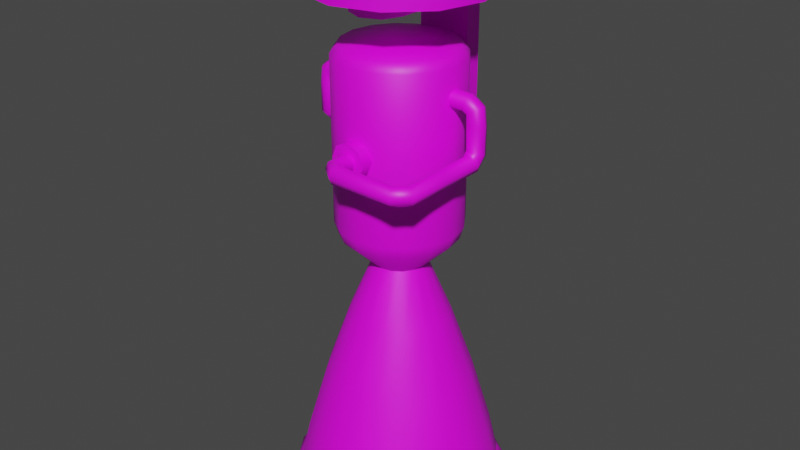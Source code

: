 # Source: rd0214.blend  (saved by Blender 3.3.6; exported with 4.5.12 LTS)
import bpy
from mathutils import Matrix  # noqa: F401  (used for matrix-valued properties, if any)

bpy.ops.wm.read_factory_settings(use_empty=True)
scene = bpy.context.scene
scene.name = 'Scene'

# ---- collections
col_collection = bpy.data.collections.new('Collection'); scene.collection.children.link(col_collection)

# ---- images (referenced by path relative to the original .blend; pixels are not part of the script)
import os
ASSET_DIR = os.environ.get("B2B_ASSET_DIR", "")  # directory of the original .blend (textures are referenced by path, not embedded)
HERE = os.path.dirname(os.path.abspath(__file__))  # packed textures are extracted next to this script under _unpacked/

def load_image(name, relpath, width, height, colorspace="sRGB"):
    """Load a texture the original file referenced (path relative to the .blend, or extracted next to this script)."""
    p = next((c for c in (os.path.join(HERE, relpath), os.path.join(ASSET_DIR, relpath)) if relpath and os.path.exists(c)), "")
    if p:
        img = bpy.data.images.load(p, check_existing=True)
        img.name = name
    else:  # same state as the original file: an image datablock whose file is absent (Cycles renders it pink)
        img = bpy.data.images.new(name, width, height)
        img.source = "FILE"
        img.filepath = "//" + (relpath or name)
    img.colorspace_settings.name = colorspace
    return img
img_rd_0214_a1_psd = load_image('rd_0214_a1.psd', 'rd_0214_a1.psd', 1024, 1024, 'sRGB')

# ---- materials (node trees are filled in below, after node groups)
mat_material = bpy.data.materials.new('Material')
mat_material.alpha_threshold = 0.0
mat_material.roughness = 0.5
mat_material.line_color = (0.0, 0.0, 0.0, 1.0)

# ---- node groups
ng_auto_smooth = bpy.data.node_groups.new('Auto Smooth', 'GeometryNodeTree')
_s = ng_auto_smooth.interface.new_socket(name='Geometry', in_out='OUTPUT', socket_type='NodeSocketGeometry')
_s = ng_auto_smooth.interface.new_socket(name='Geometry', in_out='INPUT', socket_type='NodeSocketGeometry')
_s = ng_auto_smooth.interface.new_socket(name='Angle', in_out='INPUT', socket_type='NodeSocketFloat')
_s.subtype = 'ANGLE'
_s.min_value = 0.0
_s.max_value = 3.142
ng_auto_smooth.is_modifier = True
_N = ng_auto_smooth.nodes; _L = ng_auto_smooth.links
n0 = _N.new('NodeGroupOutput'); n0.name = 'Group Output'; n0.location = (480, -100)
n1 = _N.new('NodeGroupInput'); n1.name = 'Group Input'; n1.location = (-420, -300)
n2 = _N.new('NodeGroupInput'); n2.name = 'Group Input.001'; n2.location = (-60, -100)
n3 = _N.new('GeometryNodeSetShadeSmooth'); n3.name = 'Set Shade Smooth'; n3.location = (120, -100)
n3.domain = 'EDGE'
n4 = _N.new('GeometryNodeSetShadeSmooth'); n4.name = 'Set Shade Smooth.001'; n4.location = (300, -100)
n5 = _N.new('GeometryNodeInputMeshEdgeAngle'); n5.name = 'Edge Angle'; n5.location = (-420, -220)
n6 = _N.new('GeometryNodeInputEdgeSmooth'); n6.name = 'Is Edge Smooth'; n6.location = (-60, -160)
n7 = _N.new('GeometryNodeInputShadeSmooth'); n7.name = 'Is Face Smooth'; n7.location = (-240, -340)
n8 = _N.new('FunctionNodeBooleanMath'); n8.name = 'Boolean Math'; n8.location = (-60, -220)
n9 = _N.new('FunctionNodeCompare'); n9.name = 'Compare'; n9.location = (-240, -180)
n9.operation = 'LESS_EQUAL'
_L.new(n5.outputs[0], n9.inputs[0])
_L.new(n4.outputs[0], n0.inputs[0])
_L.new(n1.outputs[1], n9.inputs[1])
_L.new(n9.outputs[0], n8.inputs[0])
_L.new(n7.outputs[0], n8.inputs[1])
_L.new(n2.outputs[0], n3.inputs[0])
_L.new(n6.outputs[0], n3.inputs[1])
_L.new(n3.outputs[0], n4.inputs[0])
_L.new(n8.outputs[0], n3.inputs[2])
n0.is_active_output = True

# ---- material node trees
mat_material.use_nodes = True; mat_material.node_tree.nodes.clear()
_N = mat_material.node_tree.nodes; _L = mat_material.node_tree.links
n0 = _N.new('ShaderNodeOutputMaterial'); n0.name = 'Material Output'; n0.location = (300, 300)
n1 = _N.new('ShaderNodeBsdfPrincipled'); n1.name = 'Principled BSDF'; n1.location = (10, 300)
n1.distribution = 'GGX'
n1.subsurface_method = 'RANDOM_WALK_SKIN'
n1.inputs[3].default_value = 1.45
n1.inputs[27].default_value = (0.0, 0.0, 0.0, 1.0)
n1.inputs[28].default_value = 1.0
n2 = _N.new('ShaderNodeTexImage'); n2.name = 'Image Texture'; n2.location = (-280, 280)
n2.image = img_rd_0214_a1_psd
_L.new(n1.outputs[0], n0.inputs[0])
_L.new(n2.outputs[0], n1.inputs[0])
n0.is_active_output = True

# ---- world
world_world = bpy.data.worlds.new('World'); scene.world = world_world
world_world.use_nodes = True; world_world.node_tree.nodes.clear()
_N = world_world.node_tree.nodes; _L = world_world.node_tree.links
n0 = _N.new('ShaderNodeOutputWorld'); n0.name = 'World Output'; n0.location = (300, 300)
n1 = _N.new('ShaderNodeBackground'); n1.name = 'Background'; n1.location = (10, 300)
n1.inputs[0].default_value = (0.05088, 0.05088, 0.05088, 1.0)
_L.new(n1.outputs[0], n0.inputs[0])
n0.is_active_output = True
world_world.color = (0.05088, 0.05088, 0.05088)
world_world.use_sun_shadow = False
world_world.sun_shadow_jitter_overblur = 0.0

# ---- meshes
me_cube_001 = bpy.data.meshes.new('Cube.001')
me_cube_001.from_pydata([(1.552e-10, 3.104e-10, 0.1625), (0.0, 3.104e-10, 0.2), (0.0, 0.0625, 0.1625), (0.03125, 0.05413, 0.1625), (0.03125, 0.05413, 0.2), (0.0, 0.0625, 0.2), (0.05413, 0.03125, 0.1625), (0.05413, 0.03125, 0.2), (0.0625, 0.0, 0.1625), (0.0625, 0.0, 0.2), (0.05413, -0.03125, 0.1625), (0.05413, -0.03125, 0.2), (0.03125, -0.05413, 0.1625), (0.03125, -0.05413, 0.2), (0.0, -0.0625, 0.1625), (0.0, -0.0625, 0.2), (-0.03125, -0.05413, 0.1625), (-0.03125, -0.05413, 0.2), (-0.05413, -0.03125, 0.1625), (-0.05413, -0.03125, 0.2), (-0.0625, 0.0, 0.1625), (-0.0625, 0.0, 0.2), (-0.05413, 0.03125, 0.1625), (-0.05413, 0.03125, 0.2), (-0.03125, 0.05413, 0.1625), (-0.03125, 0.05413, 0.2), (-0.01875, 0.04375, 0.15), (-0.01875, 0.04375, 0.175), (0.01875, 0.04375, 0.15), (0.01875, 0.04375, 0.175), (-0.01875, 0.05625, 0.175), (-0.01875, 0.05625, 0.15), (0.01875, 0.05625, 0.15), (0.01875, 0.05625, 0.175), (0.0, 0.04375, 0.04375), (0.01875, 0.04375, 0.0625), (0.01326, 0.04375, 0.04924), (-0.01875, 0.04375, 0.0625), (-0.01326, 0.04375, 0.04924), (0.01875, 0.05625, 0.0625), (0.0, 0.05625, 0.04375), (0.01326, 0.05625, 0.04924), (-0.01875, 0.05625, 0.0625), (-0.01326, 0.05625, 0.04924), (-0.01875, -0.01875, 0.15), (-0.01326, -0.03201, 0.15), (-0.01875, -0.01875, 0.175), (0.0, -0.0375, 0.175), (-0.01326, -0.03201, 0.175), (0.01875, -0.01875, 0.15), (0.0, -0.0375, 0.15), (0.01326, -0.03201, 0.15), (0.01875, -0.01875, 0.175), (0.01326, -0.03201, 0.175)], [], [(2, 5, 4, 3), (3, 4, 7, 6), (6, 7, 9, 8), (8, 9, 11, 10), (10, 11, 13, 12), (12, 13, 15, 14), (14, 15, 17, 16), (16, 17, 19, 18), (18, 19, 21, 20), (20, 21, 23, 22), (22, 23, 25, 24), (24, 25, 5, 2), (0, 2, 3), (1, 4, 5), (0, 3, 6), (1, 7, 4), (0, 6, 8), (1, 9, 7), (0, 8, 10), (1, 11, 9), (0, 10, 12), (1, 13, 11), (0, 12, 14), (1, 15, 13), (0, 14, 16), (1, 17, 15), (0, 16, 18), (1, 19, 17), (0, 18, 20), (1, 21, 19), (0, 20, 22), (1, 23, 21), (0, 22, 24), (1, 25, 23), (0, 24, 2), (1, 5, 25), (26, 27, 30, 31), (28, 29, 52, 49), (44, 46, 27, 26), (31, 30, 33, 32), (29, 28, 32, 33), (42, 39, 41, 40, 43), (32, 28, 35, 39), (26, 31, 42, 37), (40, 34, 38, 43), (43, 38, 37, 42), (34, 40, 41, 36), (36, 41, 39, 35), (35, 37, 38, 34, 36), (50, 47, 48, 45), (45, 48, 46, 44), (47, 50, 51, 53), (53, 51, 49, 52), (26, 28, 49, 51, 50, 45, 44), (31, 32, 39, 42), (28, 26, 37, 35)])
me_cube_001.polygons.foreach_set('use_smooth', [True] * 56)
_uv = me_cube_001.uv_layers.new(name='UVMap')
_uv.uv.foreach_set('vector', [0.2673, 0.1982, 0.318, 0.2275, 0.2927, 0.2713, 0.242, 0.242, 0.242, 0.242, 0.2713, 0.2927, 0.2275, 0.318, 0.1982, 0.2673, 0.1982, 0.2673, 0.1982, 0.3258, 0.1476, 0.3258, 0.1476, 0.2673, 0.1476, 0.2673, 0.1184, 0.318, 0.07457, 0.2927, 0.1039, 0.242, 0.1039, 0.242, 0.05313, 0.2713, 0.02785, 0.2275, 0.07859, 0.1982, 0.07859, 0.1982, 0.02, 0.1982, 0.02, 0.1476, 0.07859, 0.1476, 0.07859, 0.1476, 0.02785, 0.1184, 0.05313, 0.07457, 0.1039, 0.1039, 0.1039, 0.1039, 0.07457, 0.05313, 0.1184, 0.02785, 0.1476, 0.07859, 0.1476, 0.07859, 0.1476, 0.02, 0.1982, 0.02, 0.1982, 0.07859, 0.1982, 0.07859, 0.2275, 0.02785, 0.2713, 0.05313, 0.242, 0.1039, 0.242, 0.1039, 0.2927, 0.07457, 0.318, 0.1184, 0.2673, 0.1476, 0.2673, 0.1476, 0.3258, 0.1476, 0.3258, 0.1982, 0.2673, 0.1982, 0.1729, 0.1729, 0.2673, 0.1982, 0.242, 0.242, 0.4539, 0.1143, 0.3849, 0.04528, 0.4286, 0.02, 0.1729, 0.1729, 0.242, 0.242, 0.1982, 0.2673, 0.4539, 0.1143, 0.3596, 0.08905, 0.3849, 0.04528, 0.1729, 0.1729, 0.1982, 0.2673, 0.1476, 0.2673, 0.4539, 0.1143, 0.3596, 0.1396, 0.3596, 0.08905, 0.1729, 0.1729, 0.1476, 0.2673, 0.1039, 0.242, 0.4539, 0.1143, 0.3849, 0.1834, 0.3596, 0.1396, 0.1729, 0.1729, 0.1039, 0.242, 0.07859, 0.1982, 0.4539, 0.1143, 0.4286, 0.2087, 0.3849, 0.1834, 0.1729, 0.1729, 0.07859, 0.1982, 0.07859, 0.1476, 0.4539, 0.1143, 0.4792, 0.2087, 0.4286, 0.2087, 0.1729, 0.1729, 0.07859, 0.1476, 0.1039, 0.1039, 0.4539, 0.1143, 0.523, 0.1834, 0.4792, 0.2087, 0.1729, 0.1729, 0.1039, 0.1039, 0.1476, 0.07859, 0.4539, 0.1143, 0.5482, 0.1396, 0.523, 0.1834, 0.1729, 0.1729, 0.1476, 0.07859, 0.1982, 0.07859, 0.4539, 0.1143, 0.5482, 0.08905, 0.5482, 0.1396, 0.1729, 0.1729, 0.1982, 0.07859, 0.242, 0.1039, 0.4539, 0.1143, 0.523, 0.04528, 0.5482, 0.08905, 0.1729, 0.1729, 0.242, 0.1039, 0.2673, 0.1476, 0.4539, 0.1143, 0.4792, 0.02, 0.523, 0.04528, 0.1729, 0.1729, 0.2673, 0.1476, 0.2673, 0.1982, 0.4539, 0.1143, 0.4286, 0.02, 0.4792, 0.02, 0.5927, 0.25, 0.5927, 0.289, 0.6123, 0.289, 0.6123, 0.25, 0.5927, 0.25, 0.5927, 0.289, 0.4951, 0.289, 0.4951, 0.25, 0.4951, 0.25, 0.4951, 0.289, 0.5927, 0.289, 0.5927, 0.25, 0.7511, 0.05909, 0.7511, 0.02002, 0.8097, 0.02002, 0.8097, 0.05909, 0.5927, 0.289, 0.5927, 0.25, 0.6123, 0.25, 0.6123, 0.289, 0.7511, 0.1958, 0.8097, 0.1958, 0.8011, 0.2165, 0.7804, 0.2251, 0.7597, 0.2165, 0.6123, 0.25, 0.5927, 0.25, 0.5927, 0.1132, 0.6123, 0.1132, 0.5927, 0.25, 0.6123, 0.25, 0.6123, 0.1132, 0.5927, 0.1132, 0.6123, 0.0684, 0.5927, 0.0684, 0.5927, 0.09082, 0.6123, 0.09082, 0.6123, 0.09082, 0.5927, 0.09082, 0.5927, 0.1132, 0.6123, 0.1132, 0.5927, 0.0684, 0.6123, 0.0684, 0.6123, 0.09082, 0.5927, 0.09082, 0.5927, 0.09082, 0.6123, 0.09082, 0.6123, 0.1132, 0.5927, 0.1132, 0.7125, 0.0493, 0.6539, 0.0493, 0.6625, 0.02858, 0.6832, 0.02, 0.7039, 0.02858, 0.4502, 0.25, 0.4502, 0.289, 0.4727, 0.289, 0.4727, 0.25, 0.4727, 0.25, 0.4727, 0.289, 0.4951, 0.289, 0.4951, 0.25, 0.4502, 0.289, 0.4502, 0.25, 0.4727, 0.25, 0.4727, 0.289, 0.4727, 0.289, 0.4727, 0.25, 0.4951, 0.25, 0.4951, 0.289, 0.6539, 0.186, 0.7125, 0.186, 0.7125, 0.2837, 0.7039, 0.3044, 0.6832, 0.313, 0.6625, 0.3044, 0.6539, 0.2837, 0.7511, 0.05909, 0.8097, 0.05909, 0.8097, 0.1958, 0.7511, 0.1958, 0.7125, 0.186, 0.6539, 0.186, 0.6539, 0.0493, 0.7125, 0.0493])
me_cube_001.materials.append(mat_material)
me_cube_001.update()
me_cube_002 = bpy.data.meshes.new('Cube.002')
me_cube_002.from_pydata([(0.0, 0.06226, -0.2625), (0.02763, 0.06671, -0.25), (0.02382, 0.05752, -0.2625), (0.05106, 0.05106, -0.25), (0.04402, 0.04402, -0.2625), (0.01326, 0.01326, -0.0875), (0.05752, 0.02382, -0.2625), (0.06671, 0.02763, -0.25), (0.06226, 0.0, -0.2625), (0.01875, -2.91e-11, -0.0875), (0.05752, -0.02382, -0.2625), (0.01732, -0.007175, -0.0875), (0.04402, -0.04402, -0.2625), (0.01326, -0.01326, -0.0875), (0.02382, -0.05752, -0.2625), (0.07221, -3.038e-14, -0.25), (0.0, -0.06226, -0.2625), (5.675e-10, -0.01875, -0.0875), (-0.02382, -0.05752, -0.2625), (-0.007175, -0.01732, -0.0875), (-0.04402, -0.04402, -0.2625), (-0.01326, -0.01326, -0.0875), (-0.05752, -0.02382, -0.2625), (0.06671, -0.02763, -0.25), (-0.06226, 0.0, -0.2625), (-0.01875, -2.91e-11, -0.0875), (-0.05752, 0.02382, -0.2625), (0.05106, -0.05106, -0.25), (-0.04402, 0.04402, -0.2625), (0.02763, -0.06671, -0.25), (-0.02382, 0.05752, -0.2625), (-0.007175, 0.01732, -0.0875), (2.794e-09, 1.164e-10, 0.07), (0.01674, 0.04042, -0.0575), (0.01559, 0.03763, -0.06653), (1.113e-09, 0.04073, -0.06653), (1.233e-09, 0.04375, -0.0575), (0.03094, 0.03094, -0.0575), (0.0288, 0.0288, -0.06653), (0.04042, 0.01674, -0.0575), (0.03763, 0.01559, -0.06653), (0.04375, 2.91e-11, -0.0575), (0.04073, 2.441e-11, -0.06653), (0.04042, -0.01674, -0.0575), (0.03763, -0.01559, -0.06653), (0.03094, -0.03094, -0.0575), (0.0288, -0.0288, -0.06653), (0.01674, -0.04042, -0.0575), (0.01559, -0.03763, -0.06653), (1.233e-09, -0.04375, -0.0575), (1.113e-09, -0.04073, -0.06653), (-0.01674, -0.04042, -0.0575), (-0.01559, -0.03763, -0.06653), (-0.03094, -0.03094, -0.0575), (-0.0288, -0.0288, -0.06653), (-0.04042, -0.01674, -0.0575), (-0.03763, -0.01559, -0.06653), (-0.04375, 2.91e-11, -0.0575), (-0.04073, 2.441e-11, -0.06653), (-0.04042, 0.01674, -0.0575), (-0.03763, 0.01559, -0.06653), (-0.03094, 0.03094, -0.0575), (-0.0288, 0.0288, -0.06653), (-0.01674, 0.04042, -0.0575), (-0.01559, 0.03763, -0.06653), (0.01487, 0.0359, 0.0639), (0.01674, 0.04042, 0.0575), (1.233e-09, 0.04375, 0.0575), (1.408e-09, 0.03886, 0.0639), (0.02747, 0.02747, 0.0639), (0.03094, 0.03094, 0.0575), (0.0359, 0.01487, 0.0639), (0.04042, 0.01674, 0.0575), (0.03886, 3.887e-11, 0.0639), (0.04375, 2.91e-11, 0.0575), (0.0359, -0.01487, 0.0639), (0.04042, -0.01674, 0.0575), (0.02747, -0.02747, 0.0639), (0.03094, -0.03094, 0.0575), (0.01487, -0.0359, 0.0639), (0.01674, -0.04042, 0.0575), (1.408e-09, -0.03886, 0.0639), (1.233e-09, -0.04375, 0.0575), (-0.01487, -0.0359, 0.0639), (-0.01674, -0.04042, 0.0575), (-0.02747, -0.02747, 0.0639), (-0.03094, -0.03094, 0.0575), (-0.0359, -0.01487, 0.0639), (-0.04042, -0.01674, 0.0575), (-0.03886, 3.887e-11, 0.0639), (-0.04375, 2.91e-11, 0.0575), (-0.0359, 0.01487, 0.0639), (-0.04042, 0.01674, 0.0575), (-0.02747, 0.02747, 0.0639), (-0.03094, 0.03094, 0.0575), (-0.01487, 0.0359, 0.0639), (-0.01674, 0.04042, 0.0575), (2.101e-09, 0.01943, 0.0682), (0.007435, 0.01795, 0.0682), (0.01374, 0.01374, 0.0682), (-0.007435, 0.01795, 0.0682), (0.01795, 0.007435, 0.0682), (0.01943, 7.764e-11, 0.0682), (0.01795, -0.007435, 0.0682), (0.01374, -0.01374, 0.0682), (0.007435, -0.01795, 0.0682), (2.101e-09, -0.01943, 0.0682), (-0.007435, -0.01795, 0.0682), (-0.01374, -0.01374, 0.0682), (-0.01795, -0.007435, 0.0682), (-0.01943, 7.764e-11, 0.0682), (-0.01795, 0.007435, 0.0682), (-0.01374, 0.01374, 0.0682), (0.0, 0.075, -0.2625), (0.0287, 0.06929, -0.2625), (0.05303, 0.05303, -0.2625), (0.06929, 0.0287, -0.2625), (0.075, 0.0, -0.2625), (0.06929, -0.0287, -0.2625), (0.05303, -0.05303, -0.2625), (0.0287, -0.06929, -0.2625), (0.0, -0.075, -0.2625), (-0.0287, -0.06929, -0.2625), (-0.05303, -0.05303, -0.2625), (-0.06929, -0.0287, -0.2625), (-0.075, 0.0, -0.2625), (-0.06929, 0.0287, -0.2625), (-0.05303, 0.05303, -0.2625), (-0.0287, 0.06929, -0.2625), (-2.328e-10, -4.657e-10, -0.0625), (-1.826e-11, 0.05, 0.0125), (-9.587e-11, -0.05, -3.725e-09), (0.008839, 0.05, 0.008839), (0.0125, 0.05, 0.0), (0.008839, 0.05, -0.008839), (-1.826e-11, 0.05, -0.0125), (-0.008839, 0.05, -0.008839), (-0.0125, 0.05, 0.0), (-0.008839, 0.05, 0.008839), (0.01674, 0.04042, -3.725e-09), (1.233e-09, 0.04375, 0.0), (0.03094, 0.03094, -3.725e-09), (-0.01674, 0.04042, 0.0), (0.04042, 0.01674, -3.725e-09), (0.04375, 2.91e-11, -3.725e-09), (0.04042, -0.01674, -3.725e-09), (0.03094, -0.03094, -3.725e-09), (0.01674, -0.04042, -3.725e-09), (1.233e-09, -0.04375, -3.725e-09), (-0.01674, -0.04042, -3.725e-09), (-0.03094, -0.03094, -3.725e-09), (-0.04042, -0.01674, -3.725e-09), (-0.04375, 2.91e-11, -3.725e-09), (-0.04042, 0.01674, -3.725e-09), (-0.03094, 0.03094, -3.725e-09), (0.008839, -0.05, 0.008839), (-1.826e-11, -0.05, 0.0125), (0.0125, -0.05, 0.0), (0.008839, -0.05, -0.008839), (-1.826e-11, -0.05, -0.0125), (-0.008839, -0.05, -0.008839), (-0.0125, -0.05, 0.0), (-0.008839, -0.05, 0.008839), (1.749e-11, -0.07221, -0.25), (-0.02515, 0.06071, -0.221), (-0.01982, 0.04785, -0.1733), (-0.01351, 0.03261, -0.1265), (-0.01326, 0.01326, -0.0875), (-0.02496, 0.02496, -0.1265), (-0.03662, 0.03662, -0.1733), (-0.04647, 0.04647, -0.221), (-0.01732, 0.007175, -0.0875), (-0.06071, 0.02515, -0.221), (-0.04785, 0.01982, -0.1733), (-0.03261, 0.01351, -0.1265), (-0.02763, -0.06671, -0.25), (-0.0353, 0.0, -0.1265), (-0.05179, 0.0, -0.1733), (-0.06571, 0.0, -0.221), (-0.01732, -0.007175, -0.0875), (-0.06071, -0.02515, -0.221), (-0.04785, -0.01982, -0.1733), (-0.03261, -0.01351, -0.1265), (-0.05106, -0.05106, -0.25), (-0.02496, -0.02496, -0.1265), (-0.03662, -0.03662, -0.1733), (-0.04647, -0.04647, -0.221), (-0.06671, -0.02763, -0.25), (-0.02515, -0.06071, -0.221), (-0.01982, -0.04785, -0.1733), (-0.01351, -0.03261, -0.1265), (-0.07221, -3.038e-14, -0.25), (4.075e-10, -0.0353, -0.1265), (2.328e-10, -0.05179, -0.1733), (5.821e-11, -0.06571, -0.221), (0.007175, -0.01732, -0.0875), (0.02515, -0.06071, -0.221), (0.01982, -0.04785, -0.1733), (0.01351, -0.03261, -0.1265), (-0.06671, 0.02763, -0.25), (0.02496, -0.02496, -0.1265), (0.03662, -0.03662, -0.1733), (0.04647, -0.04647, -0.221), (-0.05106, 0.05106, -0.25), (0.06071, -0.02515, -0.221), (0.04785, -0.01982, -0.1733), (0.03261, -0.01351, -0.1265), (-0.02763, 0.06671, -0.25), (0.0353, 0.0, -0.1265), (0.05179, 0.0, -0.1733), (0.06571, 0.0, -0.221), (0.01732, 0.007175, -0.0875), (0.06071, 0.02515, -0.221), (0.04785, 0.01982, -0.1733), (0.03261, 0.01351, -0.1265), (3.489e-11, 0.07221, -0.25), (0.02496, 0.02496, -0.1265), (0.03662, 0.03662, -0.1733), (0.04647, 0.04647, -0.221), (0.007175, 0.01732, -0.0875), (0.02515, 0.06071, -0.221), (0.01982, 0.04785, -0.1733), (0.01351, 0.03261, -0.1265), (5.675e-10, 0.01875, -0.0875), (4.075e-10, 0.0353, -0.1265), (2.328e-10, 0.05179, -0.1733), (1.164e-10, 0.06571, -0.221), (1.761e-11, 0.07664, -0.2555), (-0.05419, 0.05419, -0.2555), (-0.07664, -3.682e-14, -0.2555), (-0.05419, -0.05419, -0.2555), (8.858e-12, -0.07664, -0.2555), (0.05419, -0.05419, -0.2555), (0.07664, -3.682e-14, -0.2555), (0.05419, 0.05419, -0.2555), (0.02933, 0.0708, -0.2555), (0.0708, 0.02933, -0.2555), (0.0708, -0.02933, -0.2555), (0.02933, -0.0708, -0.2555), (-0.02933, -0.0708, -0.2555), (-0.0708, -0.02933, -0.2555), (-0.0708, 0.02933, -0.2555), (-0.02933, 0.0708, -0.2555), (0.004419, -0.05, 0.004419), (3.055e-09, -0.05, 0.00625), (-0.004419, -0.05, 0.004419), (-0.00625, -0.05, 0.0), (-0.004419, -0.05, -0.004419), (-1.018e-09, -0.05, -0.00625), (0.004419, -0.05, -0.004419), (0.00625, -0.05, -3.725e-09), (0.005065, -0.05996, 0.004419), (0.001188, -0.06209, 0.00625), (-0.002688, -0.06421, 0.004419), (-0.004294, -0.06509, 0.0), (-0.002688, -0.06421, -0.004419), (0.001188, -0.06209, -0.00625), (0.005065, -0.05996, -0.004419), (0.006671, -0.05909, -3.725e-09), (0.01113, -0.06453, 0.004419), (0.009506, -0.06864, 0.00625), (0.007879, -0.07275, 0.004419), (0.007205, -0.07445, 0.0), (0.007879, -0.07275, -0.004419), (0.009506, -0.06864, -0.00625), (0.01113, -0.06453, -0.004419), (0.01181, -0.06283, -3.725e-09), (0.03046, -0.06457, -0.004419), (0.03054, -0.06864, -0.00625), (0.03063, -0.07272, -0.004419), (0.03067, -0.0744, 0.0), (0.03063, -0.07272, 0.004419), (0.03054, -0.06864, 0.00625), (0.03042, -0.06288, -3.725e-09), (0.03046, -0.06457, 0.004419), (0.04978, -0.06461, 0.004419), (0.05158, -0.06865, 0.00625), (0.05338, -0.07269, 0.004419), (0.05413, -0.07436, 0.0), (0.05338, -0.07269, -0.004419), (0.05158, -0.06865, -0.00625), (0.04978, -0.06461, -0.004419), (0.04904, -0.06294, -3.725e-09), (0.0548, -0.06015, 0.004419), (0.05877, -0.06211, 0.00625), (0.06273, -0.06406, 0.004419), (0.06437, -0.06487, 0.0), (0.06273, -0.06406, -0.004419), (0.05877, -0.06211, -0.00625), (0.0548, -0.06015, -0.004419), (0.05316, -0.05934, -3.725e-09), (0.05509, -0.03201, -0.004037), (0.05928, -0.03263, -0.005795), (0.06347, -0.03397, -0.004037), (0.06521, -0.03523, 0.0002064), (0.06347, -0.03569, 0.00445), (0.05928, -0.03507, 0.006208), (0.05335, -0.03247, 0.0002064), (0.05509, -0.03374, 0.00445), (0.05537, -0.007324, 0.00448), (0.05979, -0.00804, 0.006165), (0.06421, -0.007324, 0.00448), (0.06604, -0.005596, 0.0004128), (0.06421, -0.003868, -0.003655), (0.05979, -0.003153, -0.00534), (0.05537, -0.003868, -0.003655), (0.05354, -0.005596, 0.0004128), (0.05537, -0.003978, 0.007777), (0.05979, -0.005671, 0.008474), (0.06421, -0.003978, 0.007777), (0.06604, 0.0001083, 0.006094), (0.06421, 0.004195, 0.004411), (0.05979, 0.005887, 0.003714), (0.05537, 0.004195, 0.004411), (0.05354, 0.0001083, 0.006094), (0.05542, -0.004461, 0.02348), (0.05985, -0.00625, 0.02369), (0.06425, -0.004377, 0.02391), (0.06603, 5.952e-05, 0.02401), (0.06416, 0.004461, 0.02393), (0.05973, 0.00625, 0.02372), (0.05534, 0.004377, 0.02351), (0.05355, -5.952e-05, 0.02341), (0.05511, -0.004458, 0.03113), (0.05889, -0.00625, 0.03344), (0.06265, -0.004381, 0.03573), (0.06419, 5.462e-05, 0.03667), (0.06259, 0.004458, 0.03569), (0.0588, 0.00625, 0.03339), (0.05504, 0.004381, 0.03109), (0.05351, -5.462e-05, 0.03016), (0.052, -0.004458, 0.03281), (0.05333, -0.00625, 0.03704), (0.05465, -0.004381, 0.04124), (0.05519, 5.462e-05, 0.04295), (0.05462, 0.004458, 0.04117), (0.05329, 0.00625, 0.03694), (0.05197, 0.004381, 0.03274), (0.05144, -5.462e-05, 0.03103), (0.03912, -0.004458, 0.03312), (0.03912, -0.00625, 0.03755), (0.03912, -0.004381, 0.04196), (0.03912, 5.462e-05, 0.04375), (0.03912, 0.004458, 0.04188), (0.03912, 0.00625, 0.03745), (0.03912, 0.004381, 0.03304), (0.03912, -5.462e-05, 0.03125), (-0.004419, 0.05, 0.004419), (-1.06e-08, 0.05, 0.00625), (0.004419, 0.05, 0.004419), (0.00625, 0.05, 0.0), (0.004419, 0.05, -0.004419), (-6.532e-09, 0.05, -0.00625), (-0.004419, 0.05, -0.004419), (-0.00625, 0.05, -3.725e-09), (-0.005065, 0.05996, 0.004419), (-0.001188, 0.06209, 0.00625), (0.002688, 0.06421, 0.004419), (0.004294, 0.06509, 0.0), (0.002688, 0.06421, -0.004419), (-0.001188, 0.06209, -0.00625), (-0.005065, 0.05996, -0.004419), (-0.006671, 0.05909, -3.725e-09), (-0.01113, 0.06453, 0.004419), (-0.009506, 0.06864, 0.00625), (-0.007879, 0.07275, 0.004419), (-0.007205, 0.07445, 0.0), (-0.007879, 0.07275, -0.004419), (-0.009506, 0.06864, -0.00625), (-0.01113, 0.06453, -0.004419), (-0.01181, 0.06283, -3.725e-09), (-0.03046, 0.06457, -0.004419), (-0.03054, 0.06864, -0.00625), (-0.03063, 0.07272, -0.004419), (-0.03067, 0.0744, 0.0), (-0.03063, 0.07272, 0.004419), (-0.03054, 0.06864, 0.00625), (-0.03042, 0.06288, -3.725e-09), (-0.03046, 0.06457, 0.004419), (-0.04978, 0.06461, 0.004419), (-0.05158, 0.06865, 0.00625), (-0.05338, 0.07269, 0.004419), (-0.05413, 0.07436, 0.0), (-0.05338, 0.07269, -0.004419), (-0.05158, 0.06865, -0.00625), (-0.04978, 0.06461, -0.004419), (-0.04904, 0.06294, -3.725e-09), (-0.0548, 0.06015, 0.004419), (-0.05877, 0.06211, 0.00625), (-0.06273, 0.06406, 0.004419), (-0.06437, 0.06487, 0.0), (-0.06273, 0.06406, -0.004419), (-0.05877, 0.06211, -0.00625), (-0.0548, 0.06015, -0.004419), (-0.05316, 0.05934, -3.725e-09), (-0.05509, 0.03201, -0.004037), (-0.05928, 0.03263, -0.005795), (-0.06347, 0.03397, -0.004037), (-0.06521, 0.03523, 0.0002064), (-0.06347, 0.03569, 0.00445), (-0.05928, 0.03507, 0.006208), (-0.05335, 0.03247, 0.0002064), (-0.05509, 0.03374, 0.00445), (-0.05537, 0.007324, 0.00448), (-0.05979, 0.00804, 0.006165), (-0.06421, 0.007324, 0.00448), (-0.06604, 0.005596, 0.0004128), (-0.06421, 0.003868, -0.003655), (-0.05979, 0.003153, -0.00534), (-0.05537, 0.003868, -0.003655), (-0.05354, 0.005596, 0.0004128), (-0.05537, 0.003978, 0.007777), (-0.05979, 0.005671, 0.008474), (-0.06421, 0.003978, 0.007777), (-0.06604, -0.0001083, 0.006094), (-0.06421, -0.004195, 0.004411), (-0.05979, -0.005887, 0.003714), (-0.05537, -0.004195, 0.004411), (-0.05354, -0.0001083, 0.006094), (-0.05542, 0.004461, 0.02348), (-0.05985, 0.00625, 0.02369), (-0.06425, 0.004377, 0.02391), (-0.06603, -5.953e-05, 0.02401), (-0.06416, -0.004461, 0.02393), (-0.05973, -0.00625, 0.02372), (-0.05534, -0.004377, 0.02351), (-0.05355, 5.951e-05, 0.02341), (-0.05511, 0.004458, 0.03113), (-0.05889, 0.00625, 0.03344), (-0.06265, 0.004381, 0.03573), (-0.06419, -5.463e-05, 0.03667), (-0.06259, -0.004458, 0.03569), (-0.0588, -0.00625, 0.03339), (-0.05504, -0.004381, 0.03109), (-0.05351, 5.461e-05, 0.03016), (-0.052, 0.004458, 0.03281), (-0.05333, 0.00625, 0.03704), (-0.05465, 0.004381, 0.04124), (-0.05519, -5.463e-05, 0.04295), (-0.05462, -0.004458, 0.04117), (-0.05329, -0.00625, 0.03694), (-0.05197, -0.004381, 0.03274), (-0.05144, 5.461e-05, 0.03103), (-0.03912, 0.004458, 0.03312), (-0.03912, 0.00625, 0.03755), (-0.03912, 0.004381, 0.04196), (-0.03912, -5.463e-05, 0.04375), (-0.03912, -0.004458, 0.04188), (-0.03912, -0.00625, 0.03745), (-0.03912, -0.004381, 0.03304), (-0.03912, 5.462e-05, 0.03125)], [], [(142, 154, 94, 96), (2, 4, 129), (146, 145, 76, 78), (219, 223, 35, 34), (148, 147, 80, 82), (153, 152, 90, 92), (145, 144, 74, 76), (151, 150, 86, 88), (98, 65, 68, 97), (144, 143, 72, 74), (149, 148, 82, 84), (154, 153, 92, 94), (141, 139, 66, 70), (147, 146, 78, 80), (152, 151, 88, 90), (143, 141, 70, 72), (11, 9, 42, 44), (150, 149, 84, 86), (171, 25, 58, 60), (13, 11, 44, 46), (167, 171, 60, 62), (195, 13, 46, 48), (31, 167, 62, 64), (17, 195, 48, 50), (5, 219, 34, 38), (223, 31, 64, 35), (19, 17, 50, 52), (140, 142, 96, 67), (21, 19, 52, 54), (211, 5, 38, 40), (179, 21, 54, 56), (9, 211, 40, 42), (25, 179, 56, 58), (99, 69, 65, 98), (97, 68, 95, 100), (102, 73, 71, 101), (103, 75, 73, 102), (104, 77, 75, 103), (105, 79, 77, 104), (106, 81, 79, 105), (107, 83, 81, 106), (108, 85, 83, 107), (109, 87, 85, 108), (110, 89, 87, 109), (111, 91, 89, 110), (112, 93, 91, 111), (100, 95, 93, 112), (101, 71, 69, 99), (34, 35, 36, 33), (38, 34, 33, 37), (40, 38, 37, 39), (42, 40, 39, 41), (44, 42, 41, 43), (46, 44, 43, 45), (48, 46, 45, 47), (50, 48, 47, 49), (52, 50, 49, 51), (54, 52, 51, 53), (56, 54, 53, 55), (58, 56, 55, 57), (60, 58, 57, 59), (62, 60, 59, 61), (64, 62, 61, 63), (35, 64, 63, 36), (66, 67, 68, 65), (70, 66, 65, 69), (72, 70, 69, 71), (74, 72, 71, 73), (76, 74, 73, 75), (78, 76, 75, 77), (80, 78, 77, 79), (82, 80, 79, 81), (84, 82, 81, 83), (86, 84, 83, 85), (88, 86, 85, 87), (90, 88, 87, 89), (92, 90, 89, 91), (94, 92, 91, 93), (96, 94, 93, 95), (67, 96, 95, 68), (139, 140, 67, 66), (32, 101, 99), (32, 100, 112), (32, 112, 111), (32, 111, 110), (32, 110, 109), (32, 109, 108), (32, 108, 107), (32, 107, 106), (32, 106, 105), (32, 105, 104), (32, 104, 103), (32, 103, 102), (32, 102, 101), (32, 97, 100), (32, 99, 98), (32, 98, 97), (227, 242, 207, 215), (228, 241, 199, 203), (229, 240, 187, 191), (230, 239, 175, 183), (231, 238, 29, 163), (232, 237, 23, 27), (227, 235, 114, 113), (228, 242, 128, 127), (2, 0, 113, 114), (4, 2, 114, 115), (6, 4, 115, 116), (8, 6, 116, 117), (10, 8, 117, 118), (12, 10, 118, 119), (14, 12, 119, 120), (16, 14, 120, 121), (18, 16, 121, 122), (20, 18, 122, 123), (22, 20, 123, 124), (24, 22, 124, 125), (26, 24, 125, 126), (28, 26, 126, 127), (30, 28, 127, 128), (0, 30, 128, 113), (18, 20, 129), (4, 6, 129), (20, 22, 129), (6, 8, 129), (22, 24, 129), (8, 10, 129), (24, 26, 129), (10, 12, 129), (26, 28, 129), (12, 14, 129), (28, 30, 129), (14, 16, 129), (0, 2, 129), (30, 0, 129), (16, 18, 129), (233, 236, 7, 15), (130, 156, 155, 132), (132, 155, 157, 133), (133, 157, 158, 134), (134, 158, 159, 135), (135, 159, 160, 136), (136, 160, 161, 137), (137, 161, 162, 138), (138, 162, 156, 130), (33, 36, 140, 139), (36, 63, 142, 140), (53, 51, 149, 150), (39, 37, 141, 143), (57, 55, 151, 152), (47, 45, 146, 147), (37, 33, 139, 141), (61, 59, 153, 154), (51, 49, 148, 149), (41, 39, 143, 144), (55, 53, 150, 151), (43, 41, 144, 145), (59, 57, 152, 153), (49, 47, 147, 148), (45, 43, 145, 146), (63, 61, 154, 142), (131, 155, 156), (131, 157, 155), (131, 158, 157), (131, 159, 158), (131, 160, 159), (131, 161, 160), (131, 162, 161), (131, 156, 162), (234, 235, 1, 3), (241, 228, 127, 126), (230, 240, 124, 123), (226, 220, 1, 215), (231, 239, 122, 121), (242, 228, 203, 207), (232, 238, 120, 119), (241, 229, 191, 199), (233, 237, 118, 117), (240, 230, 183, 187), (229, 241, 126, 125), (234, 236, 116, 115), (240, 229, 125, 124), (239, 231, 163, 175), (239, 230, 123, 122), (238, 231, 121, 120), (238, 232, 27, 29), (237, 232, 119, 118), (237, 233, 15, 23), (236, 233, 117, 116), (235, 234, 115, 114), (215, 207, 164, 226), (226, 164, 165, 225), (225, 165, 166, 224), (224, 166, 31, 223), (203, 199, 172, 170), (170, 172, 173, 169), (169, 173, 174, 168), (168, 174, 171, 167), (191, 187, 180, 178), (178, 180, 181, 177), (177, 181, 182, 176), (176, 182, 179, 25), (183, 175, 188, 186), (186, 188, 189, 185), (185, 189, 190, 184), (184, 190, 19, 21), (163, 29, 196, 194), (194, 196, 197, 193), (193, 197, 198, 192), (192, 198, 195, 17), (27, 23, 204, 202), (202, 204, 205, 201), (201, 205, 206, 200), (200, 206, 11, 13), (15, 7, 212, 210), (210, 212, 213, 209), (209, 213, 214, 208), (208, 214, 211, 9), (3, 1, 220, 218), (218, 220, 221, 217), (217, 221, 222, 216), (216, 222, 219, 5), (223, 219, 222, 224), (224, 222, 221, 225), (225, 221, 220, 226), (207, 203, 170, 164), (164, 170, 169, 165), (165, 169, 168, 166), (166, 168, 167, 31), (199, 191, 178, 172), (172, 178, 177, 173), (173, 177, 176, 174), (174, 176, 25, 171), (187, 183, 186, 180), (180, 186, 185, 181), (181, 185, 184, 182), (182, 184, 21, 179), (175, 163, 194, 188), (188, 194, 193, 189), (189, 193, 192, 190), (190, 192, 17, 19), (29, 27, 202, 196), (196, 202, 201, 197), (197, 201, 200, 198), (198, 200, 13, 195), (23, 15, 210, 204), (204, 210, 209, 205), (205, 209, 208, 206), (206, 208, 9, 11), (7, 3, 218, 212), (212, 218, 217, 213), (213, 217, 216, 214), (214, 216, 5, 211), (236, 234, 3, 7), (215, 1, 235, 227), (243, 251, 258, 250), (244, 252, 251, 243), (245, 253, 252, 244), (246, 254, 253, 245), (247, 255, 254, 246), (248, 256, 255, 247), (249, 257, 256, 248), (250, 258, 257, 249), (251, 259, 266, 258), (252, 260, 259, 251), (253, 261, 260, 252), (254, 262, 261, 253), (255, 263, 262, 254), (256, 264, 263, 255), (257, 265, 264, 256), (258, 266, 265, 257), (272, 276, 275, 274), (271, 277, 276, 272), (270, 278, 277, 271), (269, 279, 278, 270), (268, 280, 279, 269), (267, 281, 280, 268), (273, 282, 281, 267), (259, 274, 273, 266), (260, 272, 274, 259), (261, 271, 272, 260), (262, 270, 271, 261), (263, 269, 270, 262), (264, 268, 269, 263), (265, 267, 268, 264), (266, 273, 267, 265), (275, 283, 290, 282), (276, 284, 283, 275), (277, 285, 284, 276), (278, 286, 285, 277), (279, 287, 286, 278), (280, 288, 287, 279), (281, 289, 288, 280), (282, 290, 289, 281), (283, 298, 297, 290), (284, 296, 298, 283), (285, 295, 296, 284), (286, 294, 295, 285), (287, 293, 294, 286), (288, 292, 293, 287), (289, 291, 292, 288), (298, 299, 306, 297), (296, 300, 299, 298), (295, 301, 300, 296), (294, 302, 301, 295), (293, 303, 302, 294), (292, 304, 303, 293), (291, 305, 304, 292), (297, 306, 305, 291), (290, 297, 291, 289), (299, 307, 314, 306), (300, 308, 307, 299), (301, 309, 308, 300), (302, 310, 309, 301), (303, 311, 310, 302), (304, 312, 311, 303), (305, 313, 312, 304), (306, 314, 313, 305), (307, 315, 322, 314), (308, 316, 315, 307), (309, 317, 316, 308), (310, 318, 317, 309), (311, 319, 318, 310), (312, 320, 319, 311), (313, 321, 320, 312), (314, 322, 321, 313), (315, 323, 330, 322), (316, 324, 323, 315), (317, 325, 324, 316), (318, 326, 325, 317), (319, 327, 326, 318), (320, 328, 327, 319), (321, 329, 328, 320), (322, 330, 329, 321), (323, 331, 338, 330), (324, 332, 331, 323), (325, 333, 332, 324), (326, 334, 333, 325), (327, 335, 334, 326), (328, 336, 335, 327), (329, 337, 336, 328), (330, 338, 337, 329), (331, 339, 346, 338), (332, 340, 339, 331), (333, 341, 340, 332), (334, 342, 341, 333), (335, 343, 342, 334), (336, 344, 343, 335), (337, 345, 344, 336), (338, 346, 345, 337), (274, 275, 282, 273), (347, 355, 362, 354), (348, 356, 355, 347), (349, 357, 356, 348), (350, 358, 357, 349), (351, 359, 358, 350), (352, 360, 359, 351), (353, 361, 360, 352), (354, 362, 361, 353), (355, 363, 370, 362), (356, 364, 363, 355), (357, 365, 364, 356), (358, 366, 365, 357), (359, 367, 366, 358), (360, 368, 367, 359), (361, 369, 368, 360), (362, 370, 369, 361), (376, 380, 379, 378), (375, 381, 380, 376), (374, 382, 381, 375), (373, 383, 382, 374), (372, 384, 383, 373), (371, 385, 384, 372), (377, 386, 385, 371), (363, 378, 377, 370), (364, 376, 378, 363), (365, 375, 376, 364), (366, 374, 375, 365), (367, 373, 374, 366), (368, 372, 373, 367), (369, 371, 372, 368), (370, 377, 371, 369), (379, 387, 394, 386), (380, 388, 387, 379), (381, 389, 388, 380), (382, 390, 389, 381), (383, 391, 390, 382), (384, 392, 391, 383), (385, 393, 392, 384), (386, 394, 393, 385), (387, 402, 401, 394), (388, 400, 402, 387), (389, 399, 400, 388), (390, 398, 399, 389), (391, 397, 398, 390), (392, 396, 397, 391), (393, 395, 396, 392), (402, 403, 410, 401), (400, 404, 403, 402), (399, 405, 404, 400), (398, 406, 405, 399), (397, 407, 406, 398), (396, 408, 407, 397), (395, 409, 408, 396), (401, 410, 409, 395), (394, 401, 395, 393), (403, 411, 418, 410), (404, 412, 411, 403), (405, 413, 412, 404), (406, 414, 413, 405), (407, 415, 414, 406), (408, 416, 415, 407), (409, 417, 416, 408), (410, 418, 417, 409), (411, 419, 426, 418), (412, 420, 419, 411), (413, 421, 420, 412), (414, 422, 421, 413), (415, 423, 422, 414), (416, 424, 423, 415), (417, 425, 424, 416), (418, 426, 425, 417), (419, 427, 434, 426), (420, 428, 427, 419), (421, 429, 428, 420), (422, 430, 429, 421), (423, 431, 430, 422), (424, 432, 431, 423), (425, 433, 432, 424), (426, 434, 433, 425), (427, 435, 442, 434), (428, 436, 435, 427), (429, 437, 436, 428), (430, 438, 437, 429), (431, 439, 438, 430), (432, 440, 439, 431), (433, 441, 440, 432), (434, 442, 441, 433), (435, 443, 450, 442), (436, 444, 443, 435), (437, 445, 444, 436), (438, 446, 445, 437), (439, 447, 446, 438), (440, 448, 447, 439), (441, 449, 448, 440), (442, 450, 449, 441), (378, 379, 386, 377), (242, 227, 113, 128)])
me_cube_002.polygons.foreach_set('use_smooth', [True] * 448)
_k = set([(0, 2), (0, 30), (1, 3), (1, 215), (2, 4), (3, 7), (4, 6), (6, 8), (7, 15), (8, 10), (10, 12), (12, 14), (14, 16), (15, 23), (16, 18), (18, 20), (20, 22), (22, 24), (23, 27), (24, 26), (26, 28), (27, 29), (28, 30), (29, 163), (113, 114), (113, 128), (114, 115), (115, 116), (116, 117), (117, 118), (118, 119), (119, 120), (120, 121), (121, 122), (122, 123), (123, 124), (124, 125), (125, 126), (126, 127), (127, 128), (163, 175), (175, 183), (183, 187), (187, 191), (191, 199), (199, 203), (203, 207), (207, 215)])
me_cube_002.attributes.new('sharp_edge', 'BOOLEAN', 'EDGE').data.foreach_set('value', [ (min(e.vertices), max(e.vertices)) in _k for e in me_cube_002.edges])
_uv = me_cube_002.uv_layers.new(name='UVMap')
_uv.uv.foreach_set('vector', [0.4231, 0.5435, 0.4231, 0.5212, 0.4966, 0.5199, 0.4966, 0.5425, 0.9655, 0.6546, 0.9275, 0.6496, 0.9275, 0.976, 0.4231, 0.694, 0.4231, 0.673, 0.4966, 0.6753, 0.4966, 0.697, 0.2834, 0.5886, 0.2834, 0.569, 0.3393, 0.5702, 0.3393, 0.5909, 0.4231, 0.7358, 0.4231, 0.7149, 0.4966, 0.7187, 0.4966, 0.7403, 0.4231, 0.4985, 0.4231, 0.4755, 0.4966, 0.4746, 0.4966, 0.4973, 0.4231, 0.673, 0.4231, 0.6518, 0.4966, 0.6535, 0.4966, 0.6753, 0.4231, 0.7989, 0.4231, 0.7777, 0.4966, 0.7835, 0.4966, 0.8051, 0.9246, 0.5529, 0.9413, 0.5783, 0.9195, 0.5873, 0.9138, 0.5574, 0.4231, 0.6518, 0.4231, 0.6305, 0.4966, 0.6316, 0.4966, 0.6535, 0.4231, 0.7567, 0.4231, 0.7358, 0.4966, 0.7403, 0.4966, 0.7619, 0.4231, 0.5212, 0.4231, 0.4985, 0.4966, 0.4973, 0.4966, 0.5199, 0.4231, 0.6091, 0.4231, 0.5875, 0.4966, 0.5873, 0.4966, 0.6095, 0.4231, 0.7149, 0.4231, 0.694, 0.4966, 0.697, 0.4966, 0.7187, 0.4231, 0.8203, 0.4231, 0.7989, 0.4966, 0.8051, 0.4966, 0.8268, 0.4231, 0.6305, 0.4231, 0.6091, 0.4966, 0.6095, 0.4966, 0.6316, 0.2834, 0.6698, 0.2834, 0.6495, 0.3393, 0.6521, 0.3393, 0.6722, 0.4231, 0.7777, 0.4231, 0.7567, 0.4966, 0.7619, 0.4966, 0.7835, 0.2834, 0.5158, 0.2834, 0.5006, 0.3393, 0.4806, 0.3393, 0.5057, 0.2834, 0.6899, 0.2834, 0.6698, 0.3393, 0.6722, 0.3393, 0.6921, 0.2834, 0.5324, 0.2834, 0.5158, 0.3393, 0.5057, 0.3393, 0.528, 0.2834, 0.7093, 0.2834, 0.6899, 0.3393, 0.6921, 0.3393, 0.7116, 0.2834, 0.5502, 0.2834, 0.5324, 0.3393, 0.528, 0.3393, 0.5494, 0.2834, 0.728, 0.2834, 0.7093, 0.3393, 0.7116, 0.3393, 0.7309, 0.2834, 0.6087, 0.2834, 0.5886, 0.3393, 0.5909, 0.3393, 0.6114, 0.2834, 0.569, 0.2834, 0.5502, 0.3393, 0.5494, 0.3393, 0.5702, 0.2834, 0.7458, 0.2834, 0.728, 0.3393, 0.7309, 0.3393, 0.75, 0.4231, 0.5656, 0.4231, 0.5435, 0.4966, 0.5425, 0.4966, 0.565, 0.2834, 0.7624, 0.2834, 0.7458, 0.3393, 0.75, 0.3393, 0.7689, 0.2834, 0.629, 0.2834, 0.6087, 0.3393, 0.6114, 0.3393, 0.6319, 0.2834, 0.7777, 0.2834, 0.7624, 0.3393, 0.7689, 0.3393, 0.7878, 0.2834, 0.6495, 0.2834, 0.629, 0.3393, 0.6319, 0.3393, 0.6521, 0.2834, 0.7916, 0.2834, 0.7777, 0.3393, 0.7878, 0.3393, 0.8074, 0.9328, 0.5447, 0.958, 0.5617, 0.9413, 0.5783, 0.9246, 0.5529, 0.9138, 0.5574, 0.9195, 0.5873, 0.896, 0.5872, 0.9022, 0.5574, 0.9372, 0.5222, 0.9671, 0.5165, 0.967, 0.54, 0.9373, 0.5339, 0.9328, 0.5115, 0.9582, 0.4948, 0.9671, 0.5165, 0.9372, 0.5222, 0.9245, 0.5032, 0.9416, 0.4781, 0.9582, 0.4948, 0.9328, 0.5115, 0.9137, 0.4988, 0.9199, 0.469, 0.9416, 0.4781, 0.9245, 0.5032, 0.9021, 0.4988, 0.8964, 0.469, 0.9199, 0.469, 0.9137, 0.4988, 0.8913, 0.5033, 0.8746, 0.4779, 0.8964, 0.469, 0.9021, 0.4988, 0.8831, 0.5115, 0.8579, 0.4945, 0.8746, 0.4779, 0.8913, 0.5033, 0.8786, 0.5223, 0.8489, 0.5162, 0.8579, 0.4945, 0.8831, 0.5115, 0.8787, 0.534, 0.8488, 0.5397, 0.8489, 0.5162, 0.8786, 0.5223, 0.8831, 0.5447, 0.8577, 0.5614, 0.8488, 0.5397, 0.8787, 0.534, 0.8914, 0.553, 0.8743, 0.5781, 0.8577, 0.5614, 0.8831, 0.5447, 0.9022, 0.5574, 0.896, 0.5872, 0.8743, 0.5781, 0.8914, 0.553, 0.9373, 0.5339, 0.967, 0.54, 0.958, 0.5617, 0.9328, 0.5447, 0.3393, 0.5909, 0.3393, 0.5702, 0.3526, 0.5693, 0.3526, 0.5902, 0.3393, 0.6114, 0.3393, 0.5909, 0.3526, 0.5902, 0.3526, 0.6109, 0.3393, 0.6319, 0.3393, 0.6114, 0.3526, 0.6109, 0.3526, 0.6314, 0.3393, 0.6521, 0.3393, 0.6319, 0.3526, 0.6314, 0.3526, 0.6518, 0.3393, 0.6722, 0.3393, 0.6521, 0.3526, 0.6518, 0.3526, 0.672, 0.3393, 0.6921, 0.3393, 0.6722, 0.3526, 0.672, 0.3526, 0.692, 0.3393, 0.7116, 0.3393, 0.6921, 0.3526, 0.692, 0.3526, 0.7118, 0.3393, 0.7309, 0.3393, 0.7116, 0.3526, 0.7118, 0.3526, 0.7314, 0.3393, 0.75, 0.3393, 0.7309, 0.3526, 0.7314, 0.3526, 0.7509, 0.3393, 0.7689, 0.3393, 0.75, 0.3526, 0.7509, 0.3526, 0.7703, 0.3393, 0.7878, 0.3393, 0.7689, 0.3526, 0.7703, 0.3526, 0.7901, 0.3393, 0.8074, 0.3393, 0.7878, 0.3526, 0.7901, 0.3526, 0.8108, 0.3393, 0.5057, 0.3393, 0.4806, 0.3526, 0.4788, 0.3526, 0.5034, 0.3393, 0.528, 0.3393, 0.5057, 0.3526, 0.5034, 0.3526, 0.5262, 0.3393, 0.5494, 0.3393, 0.528, 0.3526, 0.5262, 0.3526, 0.548, 0.3393, 0.5702, 0.3393, 0.5494, 0.3526, 0.548, 0.3526, 0.5693, 0.9488, 0.5892, 0.9223, 0.6002, 0.9195, 0.5873, 0.9413, 0.5783, 0.969, 0.5689, 0.9488, 0.5892, 0.9413, 0.5783, 0.958, 0.5617, 0.98, 0.5424, 0.969, 0.5689, 0.958, 0.5617, 0.967, 0.54, 0.98, 0.5138, 0.98, 0.5424, 0.967, 0.54, 0.9671, 0.5165, 0.969, 0.4873, 0.98, 0.5138, 0.9671, 0.5165, 0.9582, 0.4948, 0.9488, 0.467, 0.969, 0.4873, 0.9582, 0.4948, 0.9416, 0.4781, 0.9223, 0.4561, 0.9488, 0.467, 0.9416, 0.4781, 0.9199, 0.469, 0.8936, 0.4561, 0.9223, 0.4561, 0.9199, 0.469, 0.8964, 0.469, 0.8671, 0.467, 0.8936, 0.4561, 0.8964, 0.469, 0.8746, 0.4779, 0.8469, 0.4873, 0.8671, 0.467, 0.8746, 0.4779, 0.8579, 0.4945, 0.8359, 0.5138, 0.8469, 0.4873, 0.8579, 0.4945, 0.8489, 0.5162, 0.8359, 0.5424, 0.8359, 0.5138, 0.8489, 0.5162, 0.8488, 0.5397, 0.8469, 0.5689, 0.8359, 0.5424, 0.8488, 0.5397, 0.8577, 0.5614, 0.8671, 0.5892, 0.8469, 0.5689, 0.8577, 0.5614, 0.8743, 0.5781, 0.8936, 0.6002, 0.8671, 0.5892, 0.8743, 0.5781, 0.896, 0.5872, 0.9223, 0.6002, 0.8936, 0.6002, 0.896, 0.5872, 0.9195, 0.5873, 0.4231, 0.5875, 0.4231, 0.5656, 0.4966, 0.565, 0.4966, 0.5873, 0.908, 0.5281, 0.9373, 0.5339, 0.9328, 0.5447, 0.908, 0.5281, 0.9022, 0.5574, 0.8914, 0.553, 0.908, 0.5281, 0.8914, 0.553, 0.8831, 0.5447, 0.908, 0.5281, 0.8831, 0.5447, 0.8787, 0.534, 0.908, 0.5281, 0.8787, 0.534, 0.8786, 0.5223, 0.908, 0.5281, 0.8786, 0.5223, 0.8831, 0.5115, 0.908, 0.5281, 0.8831, 0.5115, 0.8913, 0.5033, 0.908, 0.5281, 0.8913, 0.5033, 0.9021, 0.4988, 0.908, 0.5281, 0.9021, 0.4988, 0.9137, 0.4988, 0.908, 0.5281, 0.9137, 0.4988, 0.9245, 0.5032, 0.908, 0.5281, 0.9245, 0.5032, 0.9328, 0.5115, 0.908, 0.5281, 0.9328, 0.5115, 0.9372, 0.5222, 0.908, 0.5281, 0.9372, 0.5222, 0.9373, 0.5339, 0.908, 0.5281, 0.9138, 0.5574, 0.9022, 0.5574, 0.908, 0.5281, 0.9328, 0.5447, 0.9246, 0.5529, 0.908, 0.5281, 0.9246, 0.5529, 0.9138, 0.5574, 0.6548, 0.9686, 0.7001, 0.9686, 0.7001, 0.9576, 0.6548, 0.9576, 0.7454, 0.9686, 0.7908, 0.9686, 0.7908, 0.9576, 0.7454, 0.9576, 0.1108, 0.9686, 0.1561, 0.9686, 0.1561, 0.9576, 0.1108, 0.9576, 0.2015, 0.9686, 0.2468, 0.9686, 0.2468, 0.9576, 0.2015, 0.9576, 0.2921, 0.9686, 0.3375, 0.9686, 0.3375, 0.9576, 0.2921, 0.9576, 0.3828, 0.9686, 0.4281, 0.9686, 0.4281, 0.9576, 0.3828, 0.9576, 0.6548, 0.9686, 0.6094, 0.9686, 0.6094, 0.98, 0.6548, 0.98, 0.7454, 0.9686, 0.7001, 0.9686, 0.7001, 0.98, 0.7454, 0.98, 0.9656, 0.6546, 0.9277, 0.6496, 0.9281, 0.6208, 0.9719, 0.6298, 0.9275, 0.6496, 0.9655, 0.6546, 0.9719, 0.629, 0.9271, 0.6208, 0.8896, 0.6546, 0.9275, 0.6496, 0.9271, 0.6208, 0.8832, 0.6298, 0.9277, 0.6496, 0.8897, 0.6546, 0.8832, 0.629, 0.9281, 0.6208, 0.9656, 0.6546, 0.9277, 0.6496, 0.9281, 0.6208, 0.9719, 0.6298, 0.9275, 0.6496, 0.9655, 0.6546, 0.9719, 0.629, 0.9271, 0.6208, 0.8896, 0.6546, 0.9275, 0.6496, 0.9271, 0.6208, 0.8832, 0.6298, 0.9277, 0.6496, 0.8897, 0.6546, 0.8832, 0.629, 0.9281, 0.6208, 0.9656, 0.6546, 0.9277, 0.6496, 0.9281, 0.6208, 0.9719, 0.6298, 0.9275, 0.6496, 0.9655, 0.6546, 0.9719, 0.629, 0.9271, 0.6208, 0.8896, 0.6546, 0.9275, 0.6496, 0.9271, 0.6208, 0.8832, 0.6298, 0.9277, 0.6496, 0.8897, 0.6546, 0.8832, 0.629, 0.9281, 0.6208, 0.9656, 0.6546, 0.9277, 0.6496, 0.9281, 0.6208, 0.9719, 0.6298, 0.9275, 0.6496, 0.9655, 0.6546, 0.9719, 0.629, 0.9271, 0.6208, 0.8896, 0.6546, 0.9275, 0.6496, 0.9271, 0.6208, 0.8832, 0.6298, 0.9277, 0.6496, 0.8897, 0.6546, 0.8832, 0.629, 0.9281, 0.6208, 0.9655, 0.6546, 0.9275, 0.6496, 0.9275, 0.976, 0.9275, 0.6496, 0.8896, 0.6546, 0.9275, 0.976, 0.9275, 0.6496, 0.8896, 0.6546, 0.9275, 0.976, 0.8897, 0.6546, 0.9277, 0.6496, 0.9277, 0.976, 0.8897, 0.6546, 0.9277, 0.6496, 0.9277, 0.976, 0.9277, 0.6496, 0.9656, 0.6546, 0.9277, 0.976, 0.9277, 0.6496, 0.9656, 0.6546, 0.9277, 0.976, 0.9655, 0.6546, 0.9275, 0.6496, 0.9275, 0.976, 0.9655, 0.6546, 0.9275, 0.6496, 0.9275, 0.976, 0.9275, 0.6496, 0.8896, 0.6546, 0.9275, 0.976, 0.9275, 0.6496, 0.8896, 0.6546, 0.9275, 0.976, 0.8897, 0.6546, 0.9277, 0.6496, 0.9277, 0.976, 0.9277, 0.6496, 0.9656, 0.6546, 0.9277, 0.976, 0.8897, 0.6546, 0.9277, 0.6496, 0.9277, 0.976, 0.9277, 0.6496, 0.9656, 0.6546, 0.9277, 0.976, 0.4735, 0.9686, 0.5188, 0.9686, 0.5188, 0.9576, 0.4735, 0.9576, 0.6943, 0.9164, 0.538, 0.9164, 0.538, 0.9015, 0.6943, 0.9015, 0.6943, 0.9015, 0.538, 0.9015, 0.538, 0.8865, 0.6943, 0.8865, 0.6943, 0.8865, 0.538, 0.8865, 0.538, 0.8716, 0.6943, 0.8716, 0.6943, 0.8716, 0.538, 0.8716, 0.538, 0.8566, 0.6943, 0.8566, 0.6943, 0.8566, 0.538, 0.8566, 0.538, 0.8417, 0.6943, 0.8417, 0.6943, 0.8417, 0.538, 0.8417, 0.538, 0.8267, 0.6943, 0.8267, 0.6943, 0.8267, 0.538, 0.8267, 0.538, 0.8118, 0.6943, 0.8118, 0.6943, 0.8118, 0.538, 0.8118, 0.538, 0.7968, 0.6943, 0.7968, 0.3526, 0.5902, 0.3526, 0.5693, 0.4231, 0.5656, 0.4231, 0.5875, 0.3526, 0.5693, 0.3526, 0.548, 0.4231, 0.5435, 0.4231, 0.5656, 0.3526, 0.7703, 0.3526, 0.7509, 0.4231, 0.7567, 0.4231, 0.7777, 0.3526, 0.6314, 0.3526, 0.6109, 0.4231, 0.6091, 0.4231, 0.6305, 0.3526, 0.8108, 0.3526, 0.7901, 0.4231, 0.7989, 0.4231, 0.8203, 0.3526, 0.7118, 0.3526, 0.692, 0.4231, 0.694, 0.4231, 0.7149, 0.3526, 0.6109, 0.3526, 0.5902, 0.4231, 0.5875, 0.4231, 0.6091, 0.3526, 0.5262, 0.3526, 0.5034, 0.4231, 0.4985, 0.4231, 0.5212, 0.3526, 0.7509, 0.3526, 0.7314, 0.4231, 0.7358, 0.4231, 0.7567, 0.3526, 0.6518, 0.3526, 0.6314, 0.4231, 0.6305, 0.4231, 0.6518, 0.3526, 0.7901, 0.3526, 0.7703, 0.4231, 0.7777, 0.4231, 0.7989, 0.3526, 0.672, 0.3526, 0.6518, 0.4231, 0.6518, 0.4231, 0.673, 0.3526, 0.5034, 0.3526, 0.4788, 0.4231, 0.4755, 0.4231, 0.4985, 0.3526, 0.7314, 0.3526, 0.7118, 0.4231, 0.7149, 0.4231, 0.7358, 0.3526, 0.692, 0.3526, 0.672, 0.4231, 0.673, 0.4231, 0.694, 0.3526, 0.548, 0.3526, 0.5262, 0.4231, 0.5212, 0.4231, 0.5435, 0.7157, 0.8578, 0.7149, 0.8773, 0.7013, 0.871, 0.7157, 0.8578, 0.7289, 0.8722, 0.7149, 0.8773, 0.7157, 0.8578, 0.7352, 0.8586, 0.7289, 0.8722, 0.7157, 0.8578, 0.7301, 0.8446, 0.7352, 0.8586, 0.7157, 0.8578, 0.7166, 0.8383, 0.7301, 0.8446, 0.7157, 0.8578, 0.7025, 0.8434, 0.7166, 0.8383, 0.7157, 0.8578, 0.6962, 0.8569, 0.7025, 0.8434, 0.7157, 0.8578, 0.7013, 0.871, 0.6962, 0.8569, 0.5641, 0.9686, 0.6094, 0.9686, 0.6094, 0.9576, 0.5641, 0.9576, 0.7908, 0.9686, 0.7454, 0.9686, 0.7454, 0.98, 0.7908, 0.98, 0.2015, 0.9686, 0.1561, 0.9686, 0.1561, 0.98, 0.2015, 0.98, 0.06008, 0.5019, 0.06008, 0.54, 0.02, 0.5302, 0.02, 0.4882, 0.2921, 0.9686, 0.2468, 0.9686, 0.2468, 0.98, 0.2921, 0.98, 0.7001, 0.9686, 0.7454, 0.9686, 0.7454, 0.9576, 0.7001, 0.9576, 0.3828, 0.9686, 0.3375, 0.9686, 0.3375, 0.98, 0.3828, 0.98, 0.7908, 0.9686, 0.8361, 0.9686, 0.8361, 0.9576, 0.7908, 0.9576, 0.4735, 0.9686, 0.4281, 0.9686, 0.4281, 0.98, 0.4735, 0.98, 0.1561, 0.9686, 0.2015, 0.9686, 0.2015, 0.9576, 0.1561, 0.9576, 0.8361, 0.9686, 0.7908, 0.9686, 0.7908, 0.98, 0.8361, 0.98, 0.5641, 0.9686, 0.5188, 0.9686, 0.5188, 0.98, 0.5641, 0.98, 0.1561, 0.9686, 0.1108, 0.9686, 0.1108, 0.98, 0.1561, 0.98, 0.2468, 0.9686, 0.2921, 0.9686, 0.2921, 0.9576, 0.2468, 0.9576, 0.2468, 0.9686, 0.2015, 0.9686, 0.2015, 0.98, 0.2468, 0.98, 0.3375, 0.9686, 0.2921, 0.9686, 0.2921, 0.98, 0.3375, 0.98, 0.3375, 0.9686, 0.3828, 0.9686, 0.3828, 0.9576, 0.3375, 0.9576, 0.4281, 0.9686, 0.3828, 0.9686, 0.3828, 0.98, 0.4281, 0.98, 0.4281, 0.9686, 0.4735, 0.9686, 0.4735, 0.9576, 0.4281, 0.9576, 0.5188, 0.9686, 0.4735, 0.9686, 0.4735, 0.98, 0.5188, 0.98, 0.6094, 0.9686, 0.5641, 0.9686, 0.5641, 0.98, 0.6094, 0.98, 0.02, 0.4882, 0.02, 0.4473, 0.06008, 0.4649, 0.06008, 0.5019, 0.06008, 0.5019, 0.06008, 0.4649, 0.1277, 0.4947, 0.1277, 0.5252, 0.1277, 0.5252, 0.1277, 0.4947, 0.2006, 0.5254, 0.2006, 0.5492, 0.2006, 0.5492, 0.2006, 0.5254, 0.2834, 0.5502, 0.2834, 0.569, 0.02, 0.4078, 0.02, 0.3701, 0.06008, 0.3953, 0.06008, 0.4293, 0.06008, 0.4293, 0.06008, 0.3953, 0.1277, 0.4382, 0.1277, 0.4656, 0.1277, 0.4656, 0.1277, 0.4382, 0.2006, 0.4816, 0.2006, 0.5028, 0.2006, 0.5028, 0.2006, 0.4816, 0.2834, 0.5158, 0.2834, 0.5324, 0.02, 0.98, 0.02, 0.9463, 0.06008, 0.9173, 0.06008, 0.9477, 0.06008, 0.9477, 0.06008, 0.9173, 0.1277, 0.8679, 0.1277, 0.8922, 0.1277, 0.8922, 0.1277, 0.8679, 0.2006, 0.8171, 0.2006, 0.8359, 0.2006, 0.8359, 0.2006, 0.8171, 0.2834, 0.7777, 0.2834, 0.7916, 0.02, 0.91, 0.02, 0.8714, 0.06008, 0.8498, 0.06008, 0.8845, 0.06008, 0.8845, 0.06008, 0.8498, 0.1277, 0.8131, 0.1277, 0.8414, 0.1277, 0.8414, 0.1277, 0.8131, 0.2006, 0.7754, 0.2006, 0.797, 0.2006, 0.797, 0.2006, 0.7754, 0.2834, 0.7458, 0.2834, 0.7624, 0.02, 0.831, 0.02, 0.7892, 0.06008, 0.7756, 0.06008, 0.8133, 0.06008, 0.8133, 0.06008, 0.7756, 0.1277, 0.7523, 0.1277, 0.7833, 0.1277, 0.7833, 0.1277, 0.7523, 0.2006, 0.7282, 0.2006, 0.7524, 0.2006, 0.7524, 0.2006, 0.7282, 0.2834, 0.7093, 0.2834, 0.728, 0.02, 0.7465, 0.02, 0.7033, 0.06008, 0.6976, 0.06008, 0.7369, 0.06008, 0.7369, 0.06008, 0.6976, 0.1277, 0.6877, 0.1277, 0.7203, 0.1277, 0.7203, 0.1277, 0.6877, 0.2006, 0.6775, 0.2006, 0.7032, 0.2006, 0.7032, 0.2006, 0.6775, 0.2834, 0.6698, 0.2834, 0.6899, 0.02, 0.6597, 0.02, 0.6162, 0.06008, 0.6183, 0.06008, 0.6579, 0.06008, 0.6579, 0.06008, 0.6183, 0.1277, 0.6218, 0.1277, 0.6548, 0.1277, 0.6548, 0.1277, 0.6218, 0.2006, 0.6254, 0.2006, 0.6515, 0.2006, 0.6515, 0.2006, 0.6254, 0.2834, 0.629, 0.2834, 0.6495, 0.02, 0.5729, 0.02, 0.5302, 0.06008, 0.54, 0.06008, 0.5788, 0.06008, 0.5788, 0.06008, 0.54, 0.1277, 0.5567, 0.1277, 0.589, 0.1277, 0.589, 0.1277, 0.5567, 0.2006, 0.574, 0.2006, 0.5995, 0.2006, 0.5995, 0.2006, 0.574, 0.2834, 0.5886, 0.2834, 0.6087, 0.2834, 0.569, 0.2834, 0.5886, 0.2006, 0.574, 0.2006, 0.5492, 0.2006, 0.5492, 0.2006, 0.574, 0.1277, 0.5567, 0.1277, 0.5252, 0.1277, 0.5252, 0.1277, 0.5567, 0.06008, 0.54, 0.06008, 0.5019, 0.02, 0.4473, 0.02, 0.4078, 0.06008, 0.4293, 0.06008, 0.4649, 0.06008, 0.4649, 0.06008, 0.4293, 0.1277, 0.4656, 0.1277, 0.4947, 0.1277, 0.4947, 0.1277, 0.4656, 0.2006, 0.5028, 0.2006, 0.5254, 0.2006, 0.5254, 0.2006, 0.5028, 0.2834, 0.5324, 0.2834, 0.5502, 0.02, 0.3701, 0.02, 0.3343, 0.06008, 0.3632, 0.06008, 0.3953, 0.06008, 0.3953, 0.06008, 0.3632, 0.1277, 0.4127, 0.1277, 0.4382, 0.1277, 0.4382, 0.1277, 0.4127, 0.2006, 0.4621, 0.2006, 0.4816, 0.2006, 0.4816, 0.2006, 0.4621, 0.2834, 0.5006, 0.2834, 0.5158, 0.02, 0.9463, 0.02, 0.91, 0.06008, 0.8845, 0.06008, 0.9173, 0.06008, 0.9173, 0.06008, 0.8845, 0.1277, 0.8414, 0.1277, 0.8679, 0.1277, 0.8679, 0.1277, 0.8414, 0.2006, 0.797, 0.2006, 0.8171, 0.2006, 0.8171, 0.2006, 0.797, 0.2834, 0.7624, 0.2834, 0.7777, 0.02, 0.8714, 0.02, 0.831, 0.06008, 0.8133, 0.06008, 0.8498, 0.06008, 0.8498, 0.06008, 0.8133, 0.1277, 0.7833, 0.1277, 0.8131, 0.1277, 0.8131, 0.1277, 0.7833, 0.2006, 0.7524, 0.2006, 0.7754, 0.2006, 0.7754, 0.2006, 0.7524, 0.2834, 0.728, 0.2834, 0.7458, 0.02, 0.7892, 0.02, 0.7465, 0.06008, 0.7369, 0.06008, 0.7756, 0.06008, 0.7756, 0.06008, 0.7369, 0.1277, 0.7203, 0.1277, 0.7523, 0.1277, 0.7523, 0.1277, 0.7203, 0.2006, 0.7032, 0.2006, 0.7282, 0.2006, 0.7282, 0.2006, 0.7032, 0.2834, 0.6899, 0.2834, 0.7093, 0.02, 0.7033, 0.02, 0.6597, 0.06008, 0.6579, 0.06008, 0.6976, 0.06008, 0.6976, 0.06008, 0.6579, 0.1277, 0.6548, 0.1277, 0.6877, 0.1277, 0.6877, 0.1277, 0.6548, 0.2006, 0.6515, 0.2006, 0.6775, 0.2006, 0.6775, 0.2006, 0.6515, 0.2834, 0.6495, 0.2834, 0.6698, 0.02, 0.6162, 0.02, 0.5729, 0.06008, 0.5788, 0.06008, 0.6183, 0.06008, 0.6183, 0.06008, 0.5788, 0.1277, 0.589, 0.1277, 0.6218, 0.1277, 0.6218, 0.1277, 0.589, 0.2006, 0.5995, 0.2006, 0.6254, 0.2006, 0.6254, 0.2006, 0.5995, 0.2834, 0.6087, 0.2834, 0.629, 0.5188, 0.9686, 0.5641, 0.9686, 0.5641, 0.9576, 0.5188, 0.9576, 0.6548, 0.9576, 0.6094, 0.9576, 0.6094, 0.9686, 0.6548, 0.9686, 0.5381, 0.7375, 0.5542, 0.7375, 0.5542, 0.746, 0.5381, 0.746, 0.5381, 0.729, 0.5542, 0.729, 0.5542, 0.7375, 0.5381, 0.7375, 0.5381, 0.7206, 0.5542, 0.7206, 0.5542, 0.729, 0.5381, 0.729, 0.5381, 0.7122, 0.5542, 0.7122, 0.5542, 0.7206, 0.5381, 0.7206, 0.5381, 0.7037, 0.5542, 0.7037, 0.5542, 0.7122, 0.5381, 0.7122, 0.5381, 0.6953, 0.5542, 0.6953, 0.5542, 0.7037, 0.5381, 0.7037, 0.5381, 0.6869, 0.5542, 0.6869, 0.5542, 0.6953, 0.5381, 0.6953, 0.5381, 0.6784, 0.5542, 0.6784, 0.5542, 0.6869, 0.5381, 0.6869, 0.5542, 0.7375, 0.5682, 0.7375, 0.5682, 0.746, 0.5542, 0.746, 0.5542, 0.729, 0.5682, 0.729, 0.5682, 0.7375, 0.5542, 0.7375, 0.5542, 0.7206, 0.5682, 0.7206, 0.5682, 0.729, 0.5542, 0.729, 0.5542, 0.7122, 0.5682, 0.7122, 0.5682, 0.7206, 0.5542, 0.7206, 0.5542, 0.7037, 0.5682, 0.7037, 0.5682, 0.7122, 0.5542, 0.7122, 0.5542, 0.6953, 0.5682, 0.6953, 0.5682, 0.7037, 0.5542, 0.7037, 0.5542, 0.6869, 0.5682, 0.6869, 0.5682, 0.6953, 0.5542, 0.6953, 0.5542, 0.6784, 0.5682, 0.6784, 0.5682, 0.6869, 0.5542, 0.6869, 0.5961, 0.729, 0.624, 0.729, 0.624, 0.7375, 0.5961, 0.7375, 0.5961, 0.7206, 0.624, 0.7206, 0.624, 0.729, 0.5961, 0.729, 0.5961, 0.7122, 0.624, 0.7122, 0.624, 0.7206, 0.5961, 0.7206, 0.5961, 0.7037, 0.624, 0.7037, 0.624, 0.7122, 0.5961, 0.7122, 0.5961, 0.6953, 0.624, 0.6953, 0.624, 0.7037, 0.5961, 0.7037, 0.5961, 0.6869, 0.624, 0.6869, 0.624, 0.6953, 0.5961, 0.6953, 0.5961, 0.6784, 0.624, 0.6784, 0.624, 0.6869, 0.5961, 0.6869, 0.5682, 0.7375, 0.5961, 0.7375, 0.5961, 0.746, 0.5682, 0.746, 0.5682, 0.729, 0.5961, 0.729, 0.5961, 0.7375, 0.5682, 0.7375, 0.5682, 0.7206, 0.5961, 0.7206, 0.5961, 0.729, 0.5682, 0.729, 0.5682, 0.7122, 0.5961, 0.7122, 0.5961, 0.7206, 0.5682, 0.7206, 0.5682, 0.7037, 0.5961, 0.7037, 0.5961, 0.7122, 0.5682, 0.7122, 0.5682, 0.6953, 0.5961, 0.6953, 0.5961, 0.7037, 0.5682, 0.7037, 0.5682, 0.6869, 0.5961, 0.6869, 0.5961, 0.6953, 0.5682, 0.6953, 0.5682, 0.6784, 0.5961, 0.6784, 0.5961, 0.6869, 0.5682, 0.6869, 0.624, 0.7375, 0.6369, 0.7375, 0.6369, 0.746, 0.624, 0.746, 0.624, 0.729, 0.6369, 0.729, 0.6369, 0.7375, 0.624, 0.7375, 0.624, 0.7206, 0.6369, 0.7206, 0.6369, 0.729, 0.624, 0.729, 0.624, 0.7122, 0.6369, 0.7122, 0.6369, 0.7206, 0.624, 0.7206, 0.624, 0.7037, 0.6369, 0.7037, 0.6369, 0.7122, 0.624, 0.7122, 0.624, 0.6953, 0.6369, 0.6953, 0.6369, 0.7037, 0.624, 0.7037, 0.624, 0.6869, 0.6369, 0.6869, 0.6369, 0.6953, 0.624, 0.6953, 0.624, 0.6784, 0.6369, 0.6784, 0.6369, 0.6869, 0.624, 0.6869, 0.6369, 0.7375, 0.6744, 0.7375, 0.6744, 0.746, 0.6369, 0.746, 0.6369, 0.729, 0.6744, 0.729, 0.6744, 0.7375, 0.6369, 0.7375, 0.6369, 0.7206, 0.6744, 0.7206, 0.6744, 0.729, 0.6369, 0.729, 0.6369, 0.7122, 0.6744, 0.7122, 0.6744, 0.7206, 0.6369, 0.7206, 0.6369, 0.7037, 0.6744, 0.7037, 0.6744, 0.7122, 0.6369, 0.7122, 0.6369, 0.6953, 0.6744, 0.6953, 0.6744, 0.7037, 0.6369, 0.7037, 0.6369, 0.6869, 0.6744, 0.6869, 0.6744, 0.6953, 0.6369, 0.6953, 0.6744, 0.7375, 0.7118, 0.7375, 0.7118, 0.746, 0.6744, 0.746, 0.6744, 0.729, 0.7118, 0.729, 0.7118, 0.7375, 0.6744, 0.7375, 0.6744, 0.7206, 0.7118, 0.7206, 0.7118, 0.729, 0.6744, 0.729, 0.6744, 0.7122, 0.7118, 0.7122, 0.7118, 0.7206, 0.6744, 0.7206, 0.6744, 0.7037, 0.7118, 0.7037, 0.7118, 0.7122, 0.6744, 0.7122, 0.6744, 0.6953, 0.7118, 0.6953, 0.7118, 0.7037, 0.6744, 0.7037, 0.6744, 0.6869, 0.7118, 0.6869, 0.7118, 0.6953, 0.6744, 0.6953, 0.6744, 0.6784, 0.7118, 0.6784, 0.7118, 0.6869, 0.6744, 0.6869, 0.6369, 0.6784, 0.6744, 0.6784, 0.6744, 0.6869, 0.6369, 0.6869, 0.7118, 0.7375, 0.7225, 0.7375, 0.7225, 0.746, 0.7118, 0.746, 0.7118, 0.729, 0.7225, 0.729, 0.7225, 0.7375, 0.7118, 0.7375, 0.7118, 0.7206, 0.7225, 0.7206, 0.7225, 0.729, 0.7118, 0.729, 0.7118, 0.7122, 0.7225, 0.7122, 0.7225, 0.7206, 0.7118, 0.7206, 0.7118, 0.7037, 0.7225, 0.7037, 0.7225, 0.7122, 0.7118, 0.7122, 0.7118, 0.6953, 0.7225, 0.6953, 0.7225, 0.7037, 0.7118, 0.7037, 0.7118, 0.6869, 0.7225, 0.6869, 0.7225, 0.6953, 0.7118, 0.6953, 0.7118, 0.6784, 0.7225, 0.6784, 0.7225, 0.6869, 0.7118, 0.6869, 0.7225, 0.7375, 0.7459, 0.7375, 0.7459, 0.746, 0.7225, 0.746, 0.7225, 0.729, 0.7459, 0.729, 0.7459, 0.7375, 0.7225, 0.7375, 0.7225, 0.7206, 0.7459, 0.7206, 0.7459, 0.729, 0.7225, 0.729, 0.7225, 0.7122, 0.7459, 0.7122, 0.7459, 0.7206, 0.7225, 0.7206, 0.7225, 0.7037, 0.7459, 0.7037, 0.7459, 0.7122, 0.7225, 0.7122, 0.7225, 0.6953, 0.7459, 0.6953, 0.7459, 0.7037, 0.7225, 0.7037, 0.7225, 0.6869, 0.7459, 0.6869, 0.7459, 0.6953, 0.7225, 0.6953, 0.7225, 0.6784, 0.7459, 0.6784, 0.7459, 0.6869, 0.7225, 0.6869, 0.7459, 0.7375, 0.7588, 0.7375, 0.7588, 0.746, 0.7459, 0.746, 0.7459, 0.729, 0.7588, 0.729, 0.7588, 0.7375, 0.7459, 0.7375, 0.7459, 0.7206, 0.7588, 0.7206, 0.7588, 0.729, 0.7459, 0.729, 0.7459, 0.7122, 0.7588, 0.7122, 0.7588, 0.7206, 0.7459, 0.7206, 0.7459, 0.7037, 0.7588, 0.7037, 0.7588, 0.7122, 0.7459, 0.7122, 0.7459, 0.6953, 0.7588, 0.6953, 0.7588, 0.7037, 0.7459, 0.7037, 0.7459, 0.6869, 0.7588, 0.6869, 0.7588, 0.6953, 0.7459, 0.6953, 0.7459, 0.6784, 0.7588, 0.6784, 0.7588, 0.6869, 0.7459, 0.6869, 0.7588, 0.7375, 0.7676, 0.7375, 0.7676, 0.746, 0.7588, 0.746, 0.7588, 0.729, 0.7676, 0.729, 0.7676, 0.7375, 0.7588, 0.7375, 0.7588, 0.7206, 0.7676, 0.7206, 0.7676, 0.729, 0.7588, 0.729, 0.7588, 0.7122, 0.7676, 0.7122, 0.7676, 0.7206, 0.7588, 0.7206, 0.7588, 0.7037, 0.7676, 0.7037, 0.7676, 0.7122, 0.7588, 0.7122, 0.7588, 0.6953, 0.7676, 0.6953, 0.7676, 0.7037, 0.7588, 0.7037, 0.7588, 0.6869, 0.7676, 0.6869, 0.7676, 0.6953, 0.7588, 0.6953, 0.7588, 0.6784, 0.7676, 0.6784, 0.7676, 0.6869, 0.7588, 0.6869, 0.7676, 0.7375, 0.7864, 0.7375, 0.7864, 0.746, 0.7676, 0.746, 0.7676, 0.729, 0.7864, 0.729, 0.7864, 0.7375, 0.7676, 0.7375, 0.7676, 0.7206, 0.7864, 0.7206, 0.7864, 0.729, 0.7676, 0.729, 0.7676, 0.7122, 0.7864, 0.7122, 0.7864, 0.7206, 0.7676, 0.7206, 0.7676, 0.7037, 0.7864, 0.7037, 0.7864, 0.7122, 0.7676, 0.7122, 0.7676, 0.6953, 0.7864, 0.6953, 0.7864, 0.7037, 0.7676, 0.7037, 0.7676, 0.6869, 0.7864, 0.6869, 0.7864, 0.6953, 0.7676, 0.6953, 0.7676, 0.6784, 0.7864, 0.6784, 0.7864, 0.6869, 0.7676, 0.6869, 0.5961, 0.7375, 0.624, 0.7375, 0.624, 0.746, 0.5961, 0.746, 0.5386, 0.6548, 0.5546, 0.6548, 0.5546, 0.6633, 0.5386, 0.6633, 0.5386, 0.6462, 0.5546, 0.6462, 0.5546, 0.6548, 0.5386, 0.6548, 0.5386, 0.6377, 0.5546, 0.6377, 0.5546, 0.6462, 0.5386, 0.6462, 0.5386, 0.6292, 0.5546, 0.6292, 0.5546, 0.6377, 0.5386, 0.6377, 0.5386, 0.6206, 0.5546, 0.6206, 0.5546, 0.6292, 0.5386, 0.6292, 0.5386, 0.6121, 0.5546, 0.6121, 0.5546, 0.6206, 0.5386, 0.6206, 0.5386, 0.6036, 0.5546, 0.6036, 0.5546, 0.6121, 0.5386, 0.6121, 0.5386, 0.595, 0.5546, 0.595, 0.5546, 0.6036, 0.5386, 0.6036, 0.5546, 0.6548, 0.5686, 0.6548, 0.5686, 0.6633, 0.5546, 0.6633, 0.5546, 0.6462, 0.5686, 0.6462, 0.5686, 0.6548, 0.5546, 0.6548, 0.5546, 0.6377, 0.5686, 0.6377, 0.5686, 0.6462, 0.5546, 0.6462, 0.5546, 0.6292, 0.5686, 0.6292, 0.5686, 0.6377, 0.5546, 0.6377, 0.5546, 0.6206, 0.5686, 0.6206, 0.5686, 0.6292, 0.5546, 0.6292, 0.5546, 0.6121, 0.5686, 0.6121, 0.5686, 0.6206, 0.5546, 0.6206, 0.5546, 0.6036, 0.5686, 0.6036, 0.5686, 0.6121, 0.5546, 0.6121, 0.5546, 0.595, 0.5686, 0.595, 0.5686, 0.6036, 0.5546, 0.6036, 0.5964, 0.6462, 0.6242, 0.6462, 0.6242, 0.6548, 0.5964, 0.6548, 0.5964, 0.6377, 0.6242, 0.6377, 0.6242, 0.6462, 0.5964, 0.6462, 0.5964, 0.6292, 0.6242, 0.6292, 0.6242, 0.6377, 0.5964, 0.6377, 0.5964, 0.6206, 0.6242, 0.6206, 0.6242, 0.6292, 0.5964, 0.6292, 0.5964, 0.6121, 0.6242, 0.6121, 0.6242, 0.6206, 0.5964, 0.6206, 0.5964, 0.6036, 0.6242, 0.6036, 0.6242, 0.6121, 0.5964, 0.6121, 0.5964, 0.595, 0.6242, 0.595, 0.6242, 0.6036, 0.5964, 0.6036, 0.5686, 0.6548, 0.5964, 0.6548, 0.5964, 0.6633, 0.5686, 0.6633, 0.5686, 0.6462, 0.5964, 0.6462, 0.5964, 0.6548, 0.5686, 0.6548, 0.5686, 0.6377, 0.5964, 0.6377, 0.5964, 0.6462, 0.5686, 0.6462, 0.5686, 0.6292, 0.5964, 0.6292, 0.5964, 0.6377, 0.5686, 0.6377, 0.5686, 0.6206, 0.5964, 0.6206, 0.5964, 0.6292, 0.5686, 0.6292, 0.5686, 0.6121, 0.5964, 0.6121, 0.5964, 0.6206, 0.5686, 0.6206, 0.5686, 0.6036, 0.5964, 0.6036, 0.5964, 0.6121, 0.5686, 0.6121, 0.5686, 0.595, 0.5964, 0.595, 0.5964, 0.6036, 0.5686, 0.6036, 0.6242, 0.6548, 0.637, 0.6548, 0.637, 0.6633, 0.6242, 0.6633, 0.6242, 0.6462, 0.637, 0.6462, 0.637, 0.6548, 0.6242, 0.6548, 0.6242, 0.6377, 0.637, 0.6377, 0.637, 0.6462, 0.6242, 0.6462, 0.6242, 0.6292, 0.637, 0.6292, 0.637, 0.6377, 0.6242, 0.6377, 0.6242, 0.6206, 0.637, 0.6206, 0.637, 0.6292, 0.6242, 0.6292, 0.6242, 0.6121, 0.637, 0.6121, 0.637, 0.6206, 0.6242, 0.6206, 0.6242, 0.6036, 0.637, 0.6036, 0.637, 0.6121, 0.6242, 0.6121, 0.6242, 0.595, 0.637, 0.595, 0.637, 0.6036, 0.6242, 0.6036, 0.637, 0.6548, 0.6743, 0.6548, 0.6743, 0.6633, 0.637, 0.6633, 0.637, 0.6462, 0.6743, 0.6462, 0.6743, 0.6548, 0.637, 0.6548, 0.637, 0.6377, 0.6743, 0.6377, 0.6743, 0.6462, 0.637, 0.6462, 0.637, 0.6292, 0.6743, 0.6292, 0.6743, 0.6377, 0.637, 0.6377, 0.637, 0.6206, 0.6743, 0.6206, 0.6743, 0.6292, 0.637, 0.6292, 0.637, 0.6121, 0.6743, 0.6121, 0.6743, 0.6206, 0.637, 0.6206, 0.637, 0.6036, 0.6743, 0.6036, 0.6743, 0.6121, 0.637, 0.6121, 0.6743, 0.6548, 0.7116, 0.6548, 0.7116, 0.6633, 0.6743, 0.6633, 0.6743, 0.6462, 0.7116, 0.6462, 0.7116, 0.6548, 0.6743, 0.6548, 0.6743, 0.6377, 0.7116, 0.6377, 0.7116, 0.6462, 0.6743, 0.6462, 0.6743, 0.6292, 0.7116, 0.6292, 0.7116, 0.6377, 0.6743, 0.6377, 0.6743, 0.6206, 0.7116, 0.6206, 0.7116, 0.6292, 0.6743, 0.6292, 0.6743, 0.6121, 0.7116, 0.6121, 0.7116, 0.6206, 0.6743, 0.6206, 0.6743, 0.6036, 0.7116, 0.6036, 0.7116, 0.6121, 0.6743, 0.6121, 0.6743, 0.595, 0.7116, 0.595, 0.7116, 0.6036, 0.6743, 0.6036, 0.637, 0.595, 0.6743, 0.595, 0.6743, 0.6036, 0.637, 0.6036, 0.7116, 0.6548, 0.7223, 0.6548, 0.7223, 0.6633, 0.7116, 0.6633, 0.7116, 0.6462, 0.7223, 0.6462, 0.7223, 0.6548, 0.7116, 0.6548, 0.7116, 0.6377, 0.7223, 0.6377, 0.7223, 0.6462, 0.7116, 0.6462, 0.7116, 0.6292, 0.7223, 0.6292, 0.7223, 0.6377, 0.7116, 0.6377, 0.7116, 0.6206, 0.7223, 0.6206, 0.7223, 0.6292, 0.7116, 0.6292, 0.7116, 0.6121, 0.7223, 0.6121, 0.7223, 0.6206, 0.7116, 0.6206, 0.7116, 0.6036, 0.7223, 0.6036, 0.7223, 0.6121, 0.7116, 0.6121, 0.7116, 0.595, 0.7223, 0.595, 0.7223, 0.6036, 0.7116, 0.6036, 0.7223, 0.6548, 0.7455, 0.6548, 0.7455, 0.6633, 0.7223, 0.6633, 0.7223, 0.6462, 0.7455, 0.6462, 0.7455, 0.6548, 0.7223, 0.6548, 0.7223, 0.6377, 0.7455, 0.6377, 0.7455, 0.6462, 0.7223, 0.6462, 0.7223, 0.6292, 0.7455, 0.6292, 0.7455, 0.6377, 0.7223, 0.6377, 0.7223, 0.6206, 0.7455, 0.6206, 0.7455, 0.6292, 0.7223, 0.6292, 0.7223, 0.6121, 0.7455, 0.6121, 0.7455, 0.6206, 0.7223, 0.6206, 0.7223, 0.6036, 0.7455, 0.6036, 0.7455, 0.6121, 0.7223, 0.6121, 0.7223, 0.595, 0.7455, 0.595, 0.7455, 0.6036, 0.7223, 0.6036, 0.7455, 0.6548, 0.7584, 0.6548, 0.7584, 0.6633, 0.7455, 0.6633, 0.7455, 0.6462, 0.7584, 0.6462, 0.7584, 0.6548, 0.7455, 0.6548, 0.7455, 0.6377, 0.7584, 0.6377, 0.7584, 0.6462, 0.7455, 0.6462, 0.7455, 0.6292, 0.7584, 0.6292, 0.7584, 0.6377, 0.7455, 0.6377, 0.7455, 0.6206, 0.7584, 0.6206, 0.7584, 0.6292, 0.7455, 0.6292, 0.7455, 0.6121, 0.7584, 0.6121, 0.7584, 0.6206, 0.7455, 0.6206, 0.7455, 0.6036, 0.7584, 0.6036, 0.7584, 0.6121, 0.7455, 0.6121, 0.7455, 0.595, 0.7584, 0.595, 0.7584, 0.6036, 0.7455, 0.6036, 0.7584, 0.6548, 0.7671, 0.6548, 0.7671, 0.6633, 0.7584, 0.6633, 0.7584, 0.6462, 0.7671, 0.6462, 0.7671, 0.6548, 0.7584, 0.6548, 0.7584, 0.6377, 0.7671, 0.6377, 0.7671, 0.6462, 0.7584, 0.6462, 0.7584, 0.6292, 0.7671, 0.6292, 0.7671, 0.6377, 0.7584, 0.6377, 0.7584, 0.6206, 0.7671, 0.6206, 0.7671, 0.6292, 0.7584, 0.6292, 0.7584, 0.6121, 0.7671, 0.6121, 0.7671, 0.6206, 0.7584, 0.6206, 0.7584, 0.6036, 0.7671, 0.6036, 0.7671, 0.6121, 0.7584, 0.6121, 0.7584, 0.595, 0.7671, 0.595, 0.7671, 0.6036, 0.7584, 0.6036, 0.7671, 0.6548, 0.7859, 0.6548, 0.7859, 0.6633, 0.7671, 0.6633, 0.7671, 0.6462, 0.7859, 0.6462, 0.7859, 0.6548, 0.7671, 0.6548, 0.7671, 0.6377, 0.7859, 0.6377, 0.7859, 0.6462, 0.7671, 0.6462, 0.7671, 0.6292, 0.7859, 0.6292, 0.7859, 0.6377, 0.7671, 0.6377, 0.7671, 0.6206, 0.7859, 0.6206, 0.7859, 0.6292, 0.7671, 0.6292, 0.7671, 0.6121, 0.7859, 0.6121, 0.7859, 0.6206, 0.7671, 0.6206, 0.7671, 0.6036, 0.7859, 0.6036, 0.7859, 0.6121, 0.7671, 0.6121, 0.7671, 0.595, 0.7859, 0.595, 0.7859, 0.6036, 0.7671, 0.6036, 0.5964, 0.6548, 0.6242, 0.6548, 0.6242, 0.6633, 0.5964, 0.6633, 0.7001, 0.9686, 0.6548, 0.9686, 0.6548, 0.98, 0.7001, 0.98])
me_cube_002.materials.append(mat_material)
me_cube_002.update()

# ---- objects
ob_base = bpy.data.objects.new('base', me_cube_001)
ob_engine = bpy.data.objects.new('engine', me_cube_002)

# ---- transforms, parenting, visibility, modifiers, constraints
ob_base.location = (0.0, 0.0, 0.0)
_m = ob_base.modifiers.new('Auto Smooth', 'NODES')
_m.node_group = ng_auto_smooth
_gi = [s.identifier for s in ng_auto_smooth.interface.items_tree if s.item_type == 'SOCKET' and s.in_out == 'INPUT']
_m[_gi[1]] = 1.047  # Angle
ob_engine.location = (0.0, 0.0, 0.0625)
_m = ob_engine.modifiers.new('Auto Smooth', 'NODES')
_m.node_group = ng_auto_smooth
_gi = [s.identifier for s in ng_auto_smooth.interface.items_tree if s.item_type == 'SOCKET' and s.in_out == 'INPUT']
_m[_gi[1]] = 1.047  # Angle

# ---- collection membership
col_collection.objects.link(ob_base)
col_collection.objects.link(ob_engine)

# ---- scene / render settings (as saved in the file)
scene.frame_start = 1; scene.frame_end = 250; scene.frame_set(2)
scene.render.engine = 'CYCLES'
scene.cycles.sampling_pattern = 'TABULATED_SOBOL'
scene.cycles.use_light_tree = False
scene.cycles.bake_type = 'AO'
scene.eevee.use_gtao = True
scene.eevee.gtao_distance = 1.0
scene.view_settings.view_transform = 'Filmic'
bpy.context.view_layer.update()

# ---- added for rendering (the .blend has no active camera and no usable light): camera, sun
cam_auto = bpy.data.cameras.new('AutoCamera')
cam_auto.lens = 50.0
cam_auto.sensor_width = 36.0
cam_auto.clip_end = 1000.0
ob_auto_camera = bpy.data.objects.new('AutoCamera', cam_auto)
scene.collection.objects.link(ob_auto_camera)
ob_auto_camera.location = (0.420937, -0.505125, 0.33675)
ob_auto_camera.rotation_euler = (1.09748, -7.21219e-08, 0.694738)
scene.camera = ob_auto_camera
light_auto_sun = bpy.data.lights.new('AutoSun', 'SUN')
light_auto_sun.energy = 3.0
light_auto_sun.angle = 0.0523599
ob_auto_sun = bpy.data.objects.new('AutoSun', light_auto_sun)
scene.collection.objects.link(ob_auto_sun)
ob_auto_sun.rotation_euler = (0.872665, 0.174533, 0.523599)
bpy.context.view_layer.update()
